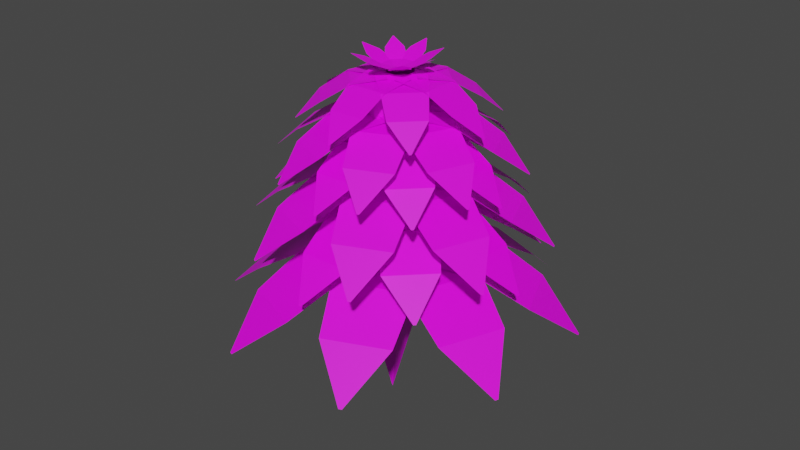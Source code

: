 # Source: Bush_2.blend  (saved by Blender 2.92.15; exported with 4.5.12 LTS)
import bpy
from mathutils import Matrix  # noqa: F401  (used for matrix-valued properties, if any)

bpy.ops.wm.read_factory_settings(use_empty=True)
scene = bpy.context.scene
scene.name = 'Scene'

# ---- collections
col_collection = bpy.data.collections.new('Collection'); scene.collection.children.link(col_collection)

# ---- images (referenced by path relative to the original .blend; pixels are not part of the script)
import os
ASSET_DIR = os.environ.get("B2B_ASSET_DIR", "")  # directory of the original .blend (textures are referenced by path, not embedded)
HERE = os.path.dirname(os.path.abspath(__file__))  # packed textures are extracted next to this script under _unpacked/

def load_image(name, relpath, width, height, colorspace="sRGB"):
    """Load a texture the original file referenced (path relative to the .blend, or extracted next to this script)."""
    p = next((c for c in (os.path.join(HERE, relpath), os.path.join(ASSET_DIR, relpath)) if relpath and os.path.exists(c)), "")
    if p:
        img = bpy.data.images.load(p, check_existing=True)
        img.name = name
    else:  # same state as the original file: an image datablock whose file is absent (Cycles renders it pink)
        img = bpy.data.images.new(name, width, height)
        img.source = "FILE"
        img.filepath = "//" + (relpath or name)
    img.colorspace_settings.name = colorspace
    return img
img_cc_29_1x_png = load_image('cc-29-1x.png', 'cc-29-1x.png', 1024, 1024, 'sRGB')
img_cc_29_1x_png_001 = load_image('cc-29-1x.png.001', 'cc-29-1x.png', 1024, 1024, 'sRGB')
img_cc_29_1x_png_003 = load_image('cc-29-1x.png.003', 'cc-29-1x.png', 1024, 1024, 'sRGB')
img_cc_29_1x_png_002 = load_image('cc-29-1x.png.002', 'cc-29-1x.png', 1024, 1024, 'sRGB')
img_cc_29_1x_png_007 = load_image('cc-29-1x.png.007', 'cc-29-1x.png', 1024, 1024, 'sRGB')
img_cc_29_1x_png_006 = load_image('cc-29-1x.png.006', 'cc-29-1x.png', 1024, 1024, 'sRGB')
img_cc_29_1x_png_005 = load_image('cc-29-1x.png.005', 'cc-29-1x.png', 1024, 1024, 'sRGB')
img_cc_29_1x_png_004 = load_image('cc-29-1x.png.004', 'cc-29-1x.png', 1024, 1024, 'sRGB')

# ---- materials (node trees are filled in below, after node groups)
mat_material_001 = bpy.data.materials.new('Material.001')
mat_material_001.use_transparent_shadow = False
mat_material_003 = bpy.data.materials.new('Material.003')
mat_material_003.use_transparent_shadow = False
mat_material_005 = bpy.data.materials.new('Material.005')
mat_material_005.use_transparent_shadow = False
mat_material_004 = bpy.data.materials.new('Material.004')
mat_material_004.use_transparent_shadow = False
mat_material_009 = bpy.data.materials.new('Material.009')
mat_material_009.use_transparent_shadow = False
mat_material_008 = bpy.data.materials.new('Material.008')
mat_material_008.use_transparent_shadow = False
mat_material_007 = bpy.data.materials.new('Material.007')
mat_material_007.use_transparent_shadow = False
mat_material_006 = bpy.data.materials.new('Material.006')
mat_material_006.use_transparent_shadow = False

# ---- material node trees
mat_material_001.use_nodes = True; mat_material_001.node_tree.nodes.clear()
_N = mat_material_001.node_tree.nodes; _L = mat_material_001.node_tree.links
n0 = _N.new('ShaderNodeBsdfPrincipled'); n0.name = 'Principled BSDF'; n0.location = (10, 300)
n0.distribution = 'GGX'
n0.subsurface_method = 'BURLEY'
n0.inputs[3].default_value = 1.45
n0.inputs[27].default_value = (0.0, 0.0, 0.0, 1.0)
n0.inputs[28].default_value = 1.0
n1 = _N.new('ShaderNodeOutputMaterial'); n1.name = 'Material Output'; n1.location = (300, 300)
n2 = _N.new('ShaderNodeTexImage'); n2.name = 'Image Texture'; n2.location = (-359, 102)
n2.image = img_cc_29_1x_png
n2.interpolation = 'Closest'
_L.new(n0.outputs[0], n1.inputs[0])
_L.new(n2.outputs[0], n0.inputs[0])
n1.is_active_output = True
mat_material_003.use_nodes = True; mat_material_003.node_tree.nodes.clear()
_N = mat_material_003.node_tree.nodes; _L = mat_material_003.node_tree.links
n0 = _N.new('ShaderNodeBsdfPrincipled'); n0.name = 'Principled BSDF'; n0.location = (10, 300)
n0.distribution = 'GGX'
n0.subsurface_method = 'BURLEY'
n0.inputs[3].default_value = 1.45
n0.inputs[27].default_value = (0.0, 0.0, 0.0, 1.0)
n0.inputs[28].default_value = 1.0
n1 = _N.new('ShaderNodeOutputMaterial'); n1.name = 'Material Output'; n1.location = (300, 300)
n2 = _N.new('ShaderNodeTexImage'); n2.name = 'Image Texture'; n2.location = (-359, 102)
n2.image = img_cc_29_1x_png_001
n2.interpolation = 'Closest'
_L.new(n0.outputs[0], n1.inputs[0])
_L.new(n2.outputs[0], n0.inputs[0])
n1.is_active_output = True
mat_material_005.use_nodes = True; mat_material_005.node_tree.nodes.clear()
_N = mat_material_005.node_tree.nodes; _L = mat_material_005.node_tree.links
n0 = _N.new('ShaderNodeBsdfPrincipled'); n0.name = 'Principled BSDF'; n0.location = (10, 300)
n0.distribution = 'GGX'
n0.subsurface_method = 'BURLEY'
n0.inputs[3].default_value = 1.45
n0.inputs[27].default_value = (0.0, 0.0, 0.0, 1.0)
n0.inputs[28].default_value = 1.0
n1 = _N.new('ShaderNodeOutputMaterial'); n1.name = 'Material Output'; n1.location = (300, 300)
n2 = _N.new('ShaderNodeTexImage'); n2.name = 'Image Texture'; n2.location = (-359, 102)
n2.image = img_cc_29_1x_png_003
n2.interpolation = 'Closest'
_L.new(n0.outputs[0], n1.inputs[0])
_L.new(n2.outputs[0], n0.inputs[0])
n1.is_active_output = True
mat_material_004.use_nodes = True; mat_material_004.node_tree.nodes.clear()
_N = mat_material_004.node_tree.nodes; _L = mat_material_004.node_tree.links
n0 = _N.new('ShaderNodeBsdfPrincipled'); n0.name = 'Principled BSDF'; n0.location = (10, 300)
n0.distribution = 'GGX'
n0.subsurface_method = 'BURLEY'
n0.inputs[3].default_value = 1.45
n0.inputs[27].default_value = (0.0, 0.0, 0.0, 1.0)
n0.inputs[28].default_value = 1.0
n1 = _N.new('ShaderNodeOutputMaterial'); n1.name = 'Material Output'; n1.location = (300, 300)
n2 = _N.new('ShaderNodeTexImage'); n2.name = 'Image Texture'; n2.location = (-359, 102)
n2.image = img_cc_29_1x_png_002
n2.interpolation = 'Closest'
_L.new(n0.outputs[0], n1.inputs[0])
_L.new(n2.outputs[0], n0.inputs[0])
n1.is_active_output = True
mat_material_009.use_nodes = True; mat_material_009.node_tree.nodes.clear()
_N = mat_material_009.node_tree.nodes; _L = mat_material_009.node_tree.links
n0 = _N.new('ShaderNodeBsdfPrincipled'); n0.name = 'Principled BSDF'; n0.location = (10, 300)
n0.distribution = 'GGX'
n0.subsurface_method = 'BURLEY'
n0.inputs[3].default_value = 1.45
n0.inputs[27].default_value = (0.0, 0.0, 0.0, 1.0)
n0.inputs[28].default_value = 1.0
n1 = _N.new('ShaderNodeOutputMaterial'); n1.name = 'Material Output'; n1.location = (300, 300)
n2 = _N.new('ShaderNodeTexImage'); n2.name = 'Image Texture'; n2.location = (-359, 102)
n2.image = img_cc_29_1x_png_007
n2.interpolation = 'Closest'
_L.new(n0.outputs[0], n1.inputs[0])
_L.new(n2.outputs[0], n0.inputs[0])
n1.is_active_output = True
mat_material_008.use_nodes = True; mat_material_008.node_tree.nodes.clear()
_N = mat_material_008.node_tree.nodes; _L = mat_material_008.node_tree.links
n0 = _N.new('ShaderNodeBsdfPrincipled'); n0.name = 'Principled BSDF'; n0.location = (10, 300)
n0.distribution = 'GGX'
n0.subsurface_method = 'BURLEY'
n0.inputs[3].default_value = 1.45
n0.inputs[27].default_value = (0.0, 0.0, 0.0, 1.0)
n0.inputs[28].default_value = 1.0
n1 = _N.new('ShaderNodeOutputMaterial'); n1.name = 'Material Output'; n1.location = (300, 300)
n2 = _N.new('ShaderNodeTexImage'); n2.name = 'Image Texture'; n2.location = (-359, 102)
n2.image = img_cc_29_1x_png_006
n2.interpolation = 'Closest'
_L.new(n0.outputs[0], n1.inputs[0])
_L.new(n2.outputs[0], n0.inputs[0])
n1.is_active_output = True
mat_material_007.use_nodes = True; mat_material_007.node_tree.nodes.clear()
_N = mat_material_007.node_tree.nodes; _L = mat_material_007.node_tree.links
n0 = _N.new('ShaderNodeBsdfPrincipled'); n0.name = 'Principled BSDF'; n0.location = (10, 300)
n0.distribution = 'GGX'
n0.subsurface_method = 'BURLEY'
n0.inputs[3].default_value = 1.45
n0.inputs[27].default_value = (0.0, 0.0, 0.0, 1.0)
n0.inputs[28].default_value = 1.0
n1 = _N.new('ShaderNodeOutputMaterial'); n1.name = 'Material Output'; n1.location = (300, 300)
n2 = _N.new('ShaderNodeTexImage'); n2.name = 'Image Texture'; n2.location = (-359, 102)
n2.image = img_cc_29_1x_png_005
n2.interpolation = 'Closest'
_L.new(n0.outputs[0], n1.inputs[0])
_L.new(n2.outputs[0], n0.inputs[0])
n1.is_active_output = True
mat_material_006.use_nodes = True; mat_material_006.node_tree.nodes.clear()
_N = mat_material_006.node_tree.nodes; _L = mat_material_006.node_tree.links
n0 = _N.new('ShaderNodeBsdfPrincipled'); n0.name = 'Principled BSDF'; n0.location = (10, 300)
n0.distribution = 'GGX'
n0.subsurface_method = 'BURLEY'
n0.inputs[3].default_value = 1.45
n0.inputs[27].default_value = (0.0, 0.0, 0.0, 1.0)
n0.inputs[28].default_value = 1.0
n1 = _N.new('ShaderNodeOutputMaterial'); n1.name = 'Material Output'; n1.location = (300, 300)
n2 = _N.new('ShaderNodeTexImage'); n2.name = 'Image Texture'; n2.location = (-359, 102)
n2.image = img_cc_29_1x_png_004
n2.interpolation = 'Closest'
_L.new(n0.outputs[0], n1.inputs[0])
_L.new(n2.outputs[0], n0.inputs[0])
n1.is_active_output = True

# ---- world
world_world = bpy.data.worlds.new('World'); scene.world = world_world
world_world.use_nodes = True; world_world.node_tree.nodes.clear()
_N = world_world.node_tree.nodes; _L = world_world.node_tree.links
n0 = _N.new('ShaderNodeOutputWorld'); n0.name = 'World Output'; n0.location = (300, 300)
n1 = _N.new('ShaderNodeBackground'); n1.name = 'Background'; n1.location = (10, 300)
n1.inputs[0].default_value = (0.05088, 0.05088, 0.05088, 1.0)
_L.new(n1.outputs[0], n0.inputs[0])
n0.is_active_output = True
world_world.color = (0.05088, 0.05088, 0.05088)
world_world.use_sun_shadow = False
world_world.sun_shadow_jitter_overblur = 0.0

# ---- meshes
me_plane = bpy.data.meshes.new('Plane')
me_plane.from_pydata([(-2.434, -0.03705, 4.592e-07), (1.0, -1.0, 0.0), (-2.434, 0.03705, 4.592e-07), (1.0, 1.0, 0.0), (-1.313, -0.7622, 0.244), (-1.313, 0.7622, 0.244), (-0.1565, -0.8811, 0.2978), (-0.1565, 0.8811, 0.2978)], [], [(6, 1, 3, 7), (0, 4, 5, 2), (4, 6, 7, 5)])
_uv = me_plane.uv_layers.new(name='UVMap')
_uv.uv.foreach_set('vector', [0.739, 0.4213, 0.739, 0.4213, 0.739, 0.4213, 0.739, 0.4213, 0.739, 0.4213, 0.739, 0.4213, 0.739, 0.4213, 0.739, 0.4213, 0.739, 0.4213, 0.739, 0.4213, 0.739, 0.4213, 0.739, 0.4213])
me_plane.materials.append(mat_material_001)
me_plane.use_remesh_fix_poles = True
me_plane.use_remesh_preserve_attributes = False
me_plane.use_mirror_vertex_groups = False
me_plane.update()
me_plane_001 = bpy.data.meshes.new('Plane.001')
me_plane_001.from_pydata([(-2.434, -0.03705, 4.592e-07), (1.0, -1.0, 0.0), (-2.434, 0.03705, 4.592e-07), (1.0, 1.0, 0.0), (-1.313, -0.7622, 0.244), (-1.313, 0.7622, 0.244), (-0.1565, -0.8811, 0.2978), (-0.1565, 0.8811, 0.2978)], [], [(6, 1, 3, 7), (0, 4, 5, 2), (4, 6, 7, 5)])
_uv = me_plane_001.uv_layers.new(name='UVMap')
_uv.uv.foreach_set('vector', [0.739, 0.4213, 0.739, 0.4213, 0.739, 0.4213, 0.739, 0.4213, 0.739, 0.4213, 0.739, 0.4213, 0.739, 0.4213, 0.739, 0.4213, 0.739, 0.4213, 0.739, 0.4213, 0.739, 0.4213, 0.739, 0.4213])
me_plane_001.materials.append(mat_material_001)
me_plane_001.use_remesh_fix_poles = True
me_plane_001.use_remesh_preserve_attributes = False
me_plane_001.use_mirror_vertex_groups = False
me_plane_001.update()
me_plane_003 = bpy.data.meshes.new('Plane.003')
me_plane_003.from_pydata([(-2.434, -0.03705, 4.592e-07), (1.0, -1.0, 0.0), (-2.434, 0.03705, 4.592e-07), (1.0, 1.0, 0.0), (-1.313, -0.7622, 0.244), (-1.313, 0.7622, 0.244), (-0.1565, -0.8811, 0.2978), (-0.1565, 0.8811, 0.2978)], [], [(6, 1, 3, 7), (0, 4, 5, 2), (4, 6, 7, 5)])
_uv = me_plane_003.uv_layers.new(name='UVMap')
_uv.uv.foreach_set('vector', [0.739, 0.4213, 0.739, 0.4213, 0.739, 0.4213, 0.739, 0.4213, 0.739, 0.4213, 0.739, 0.4213, 0.739, 0.4213, 0.739, 0.4213, 0.739, 0.4213, 0.739, 0.4213, 0.739, 0.4213, 0.739, 0.4213])
me_plane_003.materials.append(mat_material_001)
me_plane_003.use_remesh_fix_poles = True
me_plane_003.use_remesh_preserve_attributes = False
me_plane_003.use_mirror_vertex_groups = False
me_plane_003.update()
me_plane_002 = bpy.data.meshes.new('Plane.002')
me_plane_002.from_pydata([(-2.434, -0.03705, 4.592e-07), (1.0, -1.0, 0.0), (-2.434, 0.03705, 4.592e-07), (1.0, 1.0, 0.0), (-1.313, -0.7622, 0.244), (-1.313, 0.7622, 0.244), (-0.1565, -0.8811, 0.2978), (-0.1565, 0.8811, 0.2978)], [], [(6, 1, 3, 7), (0, 4, 5, 2), (4, 6, 7, 5)])
_uv = me_plane_002.uv_layers.new(name='UVMap')
_uv.uv.foreach_set('vector', [0.739, 0.4213, 0.739, 0.4213, 0.739, 0.4213, 0.739, 0.4213, 0.739, 0.4213, 0.739, 0.4213, 0.739, 0.4213, 0.739, 0.4213, 0.739, 0.4213, 0.739, 0.4213, 0.739, 0.4213, 0.739, 0.4213])
me_plane_002.materials.append(mat_material_001)
me_plane_002.use_remesh_fix_poles = True
me_plane_002.use_remesh_preserve_attributes = False
me_plane_002.use_mirror_vertex_groups = False
me_plane_002.update()
me_plane_007 = bpy.data.meshes.new('Plane.007')
me_plane_007.from_pydata([(-2.434, -0.03705, 4.592e-07), (1.0, -1.0, 0.0), (-2.434, 0.03705, 4.592e-07), (1.0, 1.0, 0.0), (-1.313, -0.7622, 0.244), (-1.313, 0.7622, 0.244), (-0.1565, -0.8811, 0.2978), (-0.1565, 0.8811, 0.2978)], [], [(6, 1, 3, 7), (0, 4, 5, 2), (4, 6, 7, 5)])
_uv = me_plane_007.uv_layers.new(name='UVMap')
_uv.uv.foreach_set('vector', [0.739, 0.4213, 0.739, 0.4213, 0.739, 0.4213, 0.739, 0.4213, 0.739, 0.4213, 0.739, 0.4213, 0.739, 0.4213, 0.739, 0.4213, 0.739, 0.4213, 0.739, 0.4213, 0.739, 0.4213, 0.739, 0.4213])
me_plane_007.materials.append(mat_material_001)
me_plane_007.use_remesh_fix_poles = True
me_plane_007.use_remesh_preserve_attributes = False
me_plane_007.use_mirror_vertex_groups = False
me_plane_007.update()
me_plane_006 = bpy.data.meshes.new('Plane.006')
me_plane_006.from_pydata([(-2.434, -0.03705, 4.592e-07), (1.0, -1.0, 0.0), (-2.434, 0.03705, 4.592e-07), (1.0, 1.0, 0.0), (-1.313, -0.7622, 0.244), (-1.313, 0.7622, 0.244), (-0.1565, -0.8811, 0.2978), (-0.1565, 0.8811, 0.2978)], [], [(6, 1, 3, 7), (0, 4, 5, 2), (4, 6, 7, 5)])
_uv = me_plane_006.uv_layers.new(name='UVMap')
_uv.uv.foreach_set('vector', [0.739, 0.4213, 0.739, 0.4213, 0.739, 0.4213, 0.739, 0.4213, 0.739, 0.4213, 0.739, 0.4213, 0.739, 0.4213, 0.739, 0.4213, 0.739, 0.4213, 0.739, 0.4213, 0.739, 0.4213, 0.739, 0.4213])
me_plane_006.materials.append(mat_material_001)
me_plane_006.use_remesh_fix_poles = True
me_plane_006.use_remesh_preserve_attributes = False
me_plane_006.use_mirror_vertex_groups = False
me_plane_006.update()
me_plane_005 = bpy.data.meshes.new('Plane.005')
me_plane_005.from_pydata([(-2.434, -0.03705, 4.592e-07), (1.0, -1.0, 0.0), (-2.434, 0.03705, 4.592e-07), (1.0, 1.0, 0.0), (-1.313, -0.7622, 0.244), (-1.313, 0.7622, 0.244), (-0.1565, -0.8811, 0.2978), (-0.1565, 0.8811, 0.2978)], [], [(6, 1, 3, 7), (0, 4, 5, 2), (4, 6, 7, 5)])
_uv = me_plane_005.uv_layers.new(name='UVMap')
_uv.uv.foreach_set('vector', [0.739, 0.4213, 0.739, 0.4213, 0.739, 0.4213, 0.739, 0.4213, 0.739, 0.4213, 0.739, 0.4213, 0.739, 0.4213, 0.739, 0.4213, 0.739, 0.4213, 0.739, 0.4213, 0.739, 0.4213, 0.739, 0.4213])
me_plane_005.materials.append(mat_material_001)
me_plane_005.use_remesh_fix_poles = True
me_plane_005.use_remesh_preserve_attributes = False
me_plane_005.use_mirror_vertex_groups = False
me_plane_005.update()
me_plane_004 = bpy.data.meshes.new('Plane.004')
me_plane_004.from_pydata([(-2.434, -0.03705, 4.592e-07), (1.0, -1.0, 0.0), (-2.434, 0.03705, 4.592e-07), (1.0, 1.0, 0.0), (-1.313, -0.7622, 0.244), (-1.313, 0.7622, 0.244), (-0.1565, -0.8811, 0.2978), (-0.1565, 0.8811, 0.2978)], [], [(6, 1, 3, 7), (0, 4, 5, 2), (4, 6, 7, 5)])
_uv = me_plane_004.uv_layers.new(name='UVMap')
_uv.uv.foreach_set('vector', [0.739, 0.4213, 0.739, 0.4213, 0.739, 0.4213, 0.739, 0.4213, 0.739, 0.4213, 0.739, 0.4213, 0.739, 0.4213, 0.739, 0.4213, 0.739, 0.4213, 0.739, 0.4213, 0.739, 0.4213, 0.739, 0.4213])
me_plane_004.materials.append(mat_material_001)
me_plane_004.use_remesh_fix_poles = True
me_plane_004.use_remesh_preserve_attributes = False
me_plane_004.use_mirror_vertex_groups = False
me_plane_004.update()
me_plane_015 = bpy.data.meshes.new('Plane.015')
me_plane_015.from_pydata([(-2.434, -0.03705, 4.592e-07), (1.0, -1.0, 0.0), (-2.434, 0.03705, 4.592e-07), (1.0, 1.0, 0.0), (-1.313, -0.7622, 0.244), (-1.313, 0.7622, 0.244), (-0.1565, -0.8811, 0.2978), (-0.1565, 0.8811, 0.2978)], [], [(6, 1, 3, 7), (0, 4, 5, 2), (4, 6, 7, 5)])
_uv = me_plane_015.uv_layers.new(name='UVMap')
_uv.uv.foreach_set('vector', [0.739, 0.4213, 0.739, 0.4213, 0.739, 0.4213, 0.739, 0.4213, 0.739, 0.4213, 0.739, 0.4213, 0.739, 0.4213, 0.739, 0.4213, 0.739, 0.4213, 0.739, 0.4213, 0.739, 0.4213, 0.739, 0.4213])
me_plane_015.materials.append(mat_material_001)
me_plane_015.use_remesh_fix_poles = True
me_plane_015.use_remesh_preserve_attributes = False
me_plane_015.use_mirror_vertex_groups = False
me_plane_015.update()
me_plane_014 = bpy.data.meshes.new('Plane.014')
me_plane_014.from_pydata([(-2.434, -0.03705, 4.592e-07), (1.0, -1.0, 0.0), (-2.434, 0.03705, 4.592e-07), (1.0, 1.0, 0.0), (-1.313, -0.7622, 0.244), (-1.313, 0.7622, 0.244), (-0.1565, -0.8811, 0.2978), (-0.1565, 0.8811, 0.2978)], [], [(6, 1, 3, 7), (0, 4, 5, 2), (4, 6, 7, 5)])
_uv = me_plane_014.uv_layers.new(name='UVMap')
_uv.uv.foreach_set('vector', [0.739, 0.4213, 0.739, 0.4213, 0.739, 0.4213, 0.739, 0.4213, 0.739, 0.4213, 0.739, 0.4213, 0.739, 0.4213, 0.739, 0.4213, 0.739, 0.4213, 0.739, 0.4213, 0.739, 0.4213, 0.739, 0.4213])
me_plane_014.materials.append(mat_material_001)
me_plane_014.use_remesh_fix_poles = True
me_plane_014.use_remesh_preserve_attributes = False
me_plane_014.use_mirror_vertex_groups = False
me_plane_014.update()
me_plane_013 = bpy.data.meshes.new('Plane.013')
me_plane_013.from_pydata([(-2.434, -0.03705, 4.592e-07), (1.0, -1.0, 0.0), (-2.434, 0.03705, 4.592e-07), (1.0, 1.0, 0.0), (-1.313, -0.7622, 0.244), (-1.313, 0.7622, 0.244), (-0.1565, -0.8811, 0.2978), (-0.1565, 0.8811, 0.2978)], [], [(6, 1, 3, 7), (0, 4, 5, 2), (4, 6, 7, 5)])
_uv = me_plane_013.uv_layers.new(name='UVMap')
_uv.uv.foreach_set('vector', [0.739, 0.4213, 0.739, 0.4213, 0.739, 0.4213, 0.739, 0.4213, 0.739, 0.4213, 0.739, 0.4213, 0.739, 0.4213, 0.739, 0.4213, 0.739, 0.4213, 0.739, 0.4213, 0.739, 0.4213, 0.739, 0.4213])
me_plane_013.materials.append(mat_material_001)
me_plane_013.use_remesh_fix_poles = True
me_plane_013.use_remesh_preserve_attributes = False
me_plane_013.use_mirror_vertex_groups = False
me_plane_013.update()
me_plane_012 = bpy.data.meshes.new('Plane.012')
me_plane_012.from_pydata([(-2.434, -0.03705, 4.592e-07), (1.0, -1.0, 0.0), (-2.434, 0.03705, 4.592e-07), (1.0, 1.0, 0.0), (-1.313, -0.7622, 0.244), (-1.313, 0.7622, 0.244), (-0.1565, -0.8811, 0.2978), (-0.1565, 0.8811, 0.2978)], [], [(6, 1, 3, 7), (0, 4, 5, 2), (4, 6, 7, 5)])
_uv = me_plane_012.uv_layers.new(name='UVMap')
_uv.uv.foreach_set('vector', [0.739, 0.4213, 0.739, 0.4213, 0.739, 0.4213, 0.739, 0.4213, 0.739, 0.4213, 0.739, 0.4213, 0.739, 0.4213, 0.739, 0.4213, 0.739, 0.4213, 0.739, 0.4213, 0.739, 0.4213, 0.739, 0.4213])
me_plane_012.materials.append(mat_material_001)
me_plane_012.use_remesh_fix_poles = True
me_plane_012.use_remesh_preserve_attributes = False
me_plane_012.use_mirror_vertex_groups = False
me_plane_012.update()
me_plane_011 = bpy.data.meshes.new('Plane.011')
me_plane_011.from_pydata([(-2.434, -0.03705, 4.592e-07), (1.0, -1.0, 0.0), (-2.434, 0.03705, 4.592e-07), (1.0, 1.0, 0.0), (-1.313, -0.7622, 0.244), (-1.313, 0.7622, 0.244), (-0.1565, -0.8811, 0.2978), (-0.1565, 0.8811, 0.2978)], [], [(6, 1, 3, 7), (0, 4, 5, 2), (4, 6, 7, 5)])
_uv = me_plane_011.uv_layers.new(name='UVMap')
_uv.uv.foreach_set('vector', [0.739, 0.4213, 0.739, 0.4213, 0.739, 0.4213, 0.739, 0.4213, 0.739, 0.4213, 0.739, 0.4213, 0.739, 0.4213, 0.739, 0.4213, 0.739, 0.4213, 0.739, 0.4213, 0.739, 0.4213, 0.739, 0.4213])
me_plane_011.materials.append(mat_material_001)
me_plane_011.use_remesh_fix_poles = True
me_plane_011.use_remesh_preserve_attributes = False
me_plane_011.use_mirror_vertex_groups = False
me_plane_011.update()
me_plane_010 = bpy.data.meshes.new('Plane.010')
me_plane_010.from_pydata([(-2.434, -0.03705, 4.592e-07), (1.0, -1.0, 0.0), (-2.434, 0.03705, 4.592e-07), (1.0, 1.0, 0.0), (-1.313, -0.7622, 0.244), (-1.313, 0.7622, 0.244), (-0.1565, -0.8811, 0.2978), (-0.1565, 0.8811, 0.2978)], [], [(6, 1, 3, 7), (0, 4, 5, 2), (4, 6, 7, 5)])
_uv = me_plane_010.uv_layers.new(name='UVMap')
_uv.uv.foreach_set('vector', [0.739, 0.4213, 0.739, 0.4213, 0.739, 0.4213, 0.739, 0.4213, 0.739, 0.4213, 0.739, 0.4213, 0.739, 0.4213, 0.739, 0.4213, 0.739, 0.4213, 0.739, 0.4213, 0.739, 0.4213, 0.739, 0.4213])
me_plane_010.materials.append(mat_material_001)
me_plane_010.use_remesh_fix_poles = True
me_plane_010.use_remesh_preserve_attributes = False
me_plane_010.use_mirror_vertex_groups = False
me_plane_010.update()
me_plane_009 = bpy.data.meshes.new('Plane.009')
me_plane_009.from_pydata([(-2.434, -0.03705, 4.592e-07), (1.0, -1.0, 0.0), (-2.434, 0.03705, 4.592e-07), (1.0, 1.0, 0.0), (-1.313, -0.7622, 0.244), (-1.313, 0.7622, 0.244), (-0.1565, -0.8811, 0.2978), (-0.1565, 0.8811, 0.2978)], [], [(6, 1, 3, 7), (0, 4, 5, 2), (4, 6, 7, 5)])
_uv = me_plane_009.uv_layers.new(name='UVMap')
_uv.uv.foreach_set('vector', [0.739, 0.4213, 0.739, 0.4213, 0.739, 0.4213, 0.739, 0.4213, 0.739, 0.4213, 0.739, 0.4213, 0.739, 0.4213, 0.739, 0.4213, 0.739, 0.4213, 0.739, 0.4213, 0.739, 0.4213, 0.739, 0.4213])
me_plane_009.materials.append(mat_material_001)
me_plane_009.use_remesh_fix_poles = True
me_plane_009.use_remesh_preserve_attributes = False
me_plane_009.use_mirror_vertex_groups = False
me_plane_009.update()
me_plane_008 = bpy.data.meshes.new('Plane.008')
me_plane_008.from_pydata([(-2.434, -0.03705, 4.592e-07), (1.0, -1.0, 0.0), (-2.434, 0.03705, 4.592e-07), (1.0, 1.0, 0.0), (-1.313, -0.7622, 0.244), (-1.313, 0.7622, 0.244), (-0.1565, -0.8811, 0.2978), (-0.1565, 0.8811, 0.2978)], [], [(6, 1, 3, 7), (0, 4, 5, 2), (4, 6, 7, 5)])
_uv = me_plane_008.uv_layers.new(name='UVMap')
_uv.uv.foreach_set('vector', [0.739, 0.4213, 0.739, 0.4213, 0.739, 0.4213, 0.739, 0.4213, 0.739, 0.4213, 0.739, 0.4213, 0.739, 0.4213, 0.739, 0.4213, 0.739, 0.4213, 0.739, 0.4213, 0.739, 0.4213, 0.739, 0.4213])
me_plane_008.materials.append(mat_material_001)
me_plane_008.use_remesh_fix_poles = True
me_plane_008.use_remesh_preserve_attributes = False
me_plane_008.use_mirror_vertex_groups = False
me_plane_008.update()
me_plane_031 = bpy.data.meshes.new('Plane.031')
me_plane_031.from_pydata([(-2.434, -0.03705, 4.592e-07), (1.0, -1.0, 0.0), (-2.434, 0.03705, 4.592e-07), (1.0, 1.0, 0.0), (-1.313, -0.7622, 0.244), (-1.313, 0.7622, 0.244), (-0.1565, -0.8811, 0.2978), (-0.1565, 0.8811, 0.2978)], [], [(6, 1, 3, 7), (0, 4, 5, 2), (4, 6, 7, 5)])
_uv = me_plane_031.uv_layers.new(name='UVMap')
_uv.uv.foreach_set('vector', [0.739, 0.4213, 0.739, 0.4213, 0.739, 0.4213, 0.739, 0.4213, 0.739, 0.4213, 0.739, 0.4213, 0.739, 0.4213, 0.739, 0.4213, 0.739, 0.4213, 0.739, 0.4213, 0.739, 0.4213, 0.739, 0.4213])
me_plane_031.materials.append(mat_material_001)
me_plane_031.use_remesh_fix_poles = True
me_plane_031.use_remesh_preserve_attributes = False
me_plane_031.use_mirror_vertex_groups = False
me_plane_031.update()
me_plane_030 = bpy.data.meshes.new('Plane.030')
me_plane_030.from_pydata([(-2.434, -0.03705, 4.592e-07), (1.0, -1.0, 0.0), (-2.434, 0.03705, 4.592e-07), (1.0, 1.0, 0.0), (-1.313, -0.7622, 0.244), (-1.313, 0.7622, 0.244), (-0.1565, -0.8811, 0.2978), (-0.1565, 0.8811, 0.2978)], [], [(6, 1, 3, 7), (0, 4, 5, 2), (4, 6, 7, 5)])
_uv = me_plane_030.uv_layers.new(name='UVMap')
_uv.uv.foreach_set('vector', [0.739, 0.4213, 0.739, 0.4213, 0.739, 0.4213, 0.739, 0.4213, 0.739, 0.4213, 0.739, 0.4213, 0.739, 0.4213, 0.739, 0.4213, 0.739, 0.4213, 0.739, 0.4213, 0.739, 0.4213, 0.739, 0.4213])
me_plane_030.materials.append(mat_material_001)
me_plane_030.use_remesh_fix_poles = True
me_plane_030.use_remesh_preserve_attributes = False
me_plane_030.use_mirror_vertex_groups = False
me_plane_030.update()
me_plane_029 = bpy.data.meshes.new('Plane.029')
me_plane_029.from_pydata([(-2.434, -0.03705, 4.592e-07), (1.0, -1.0, 0.0), (-2.434, 0.03705, 4.592e-07), (1.0, 1.0, 0.0), (-1.313, -0.7622, 0.244), (-1.313, 0.7622, 0.244), (-0.1565, -0.8811, 0.2978), (-0.1565, 0.8811, 0.2978)], [], [(6, 1, 3, 7), (0, 4, 5, 2), (4, 6, 7, 5)])
_uv = me_plane_029.uv_layers.new(name='UVMap')
_uv.uv.foreach_set('vector', [0.739, 0.4213, 0.739, 0.4213, 0.739, 0.4213, 0.739, 0.4213, 0.739, 0.4213, 0.739, 0.4213, 0.739, 0.4213, 0.739, 0.4213, 0.739, 0.4213, 0.739, 0.4213, 0.739, 0.4213, 0.739, 0.4213])
me_plane_029.materials.append(mat_material_001)
me_plane_029.use_remesh_fix_poles = True
me_plane_029.use_remesh_preserve_attributes = False
me_plane_029.use_mirror_vertex_groups = False
me_plane_029.update()
me_plane_028 = bpy.data.meshes.new('Plane.028')
me_plane_028.from_pydata([(-2.434, -0.03705, 4.592e-07), (1.0, -1.0, 0.0), (-2.434, 0.03705, 4.592e-07), (1.0, 1.0, 0.0), (-1.313, -0.7622, 0.244), (-1.313, 0.7622, 0.244), (-0.1565, -0.8811, 0.2978), (-0.1565, 0.8811, 0.2978)], [], [(6, 1, 3, 7), (0, 4, 5, 2), (4, 6, 7, 5)])
_uv = me_plane_028.uv_layers.new(name='UVMap')
_uv.uv.foreach_set('vector', [0.739, 0.4213, 0.739, 0.4213, 0.739, 0.4213, 0.739, 0.4213, 0.739, 0.4213, 0.739, 0.4213, 0.739, 0.4213, 0.739, 0.4213, 0.739, 0.4213, 0.739, 0.4213, 0.739, 0.4213, 0.739, 0.4213])
me_plane_028.materials.append(mat_material_001)
me_plane_028.use_remesh_fix_poles = True
me_plane_028.use_remesh_preserve_attributes = False
me_plane_028.use_mirror_vertex_groups = False
me_plane_028.update()
me_plane_027 = bpy.data.meshes.new('Plane.027')
me_plane_027.from_pydata([(-2.434, -0.03705, 4.592e-07), (1.0, -1.0, 0.0), (-2.434, 0.03705, 4.592e-07), (1.0, 1.0, 0.0), (-1.313, -0.7622, 0.244), (-1.313, 0.7622, 0.244), (-0.1565, -0.8811, 0.2978), (-0.1565, 0.8811, 0.2978)], [], [(6, 1, 3, 7), (0, 4, 5, 2), (4, 6, 7, 5)])
_uv = me_plane_027.uv_layers.new(name='UVMap')
_uv.uv.foreach_set('vector', [0.739, 0.4213, 0.739, 0.4213, 0.739, 0.4213, 0.739, 0.4213, 0.739, 0.4213, 0.739, 0.4213, 0.739, 0.4213, 0.739, 0.4213, 0.739, 0.4213, 0.739, 0.4213, 0.739, 0.4213, 0.739, 0.4213])
me_plane_027.materials.append(mat_material_001)
me_plane_027.use_remesh_fix_poles = True
me_plane_027.use_remesh_preserve_attributes = False
me_plane_027.use_mirror_vertex_groups = False
me_plane_027.update()
me_plane_026 = bpy.data.meshes.new('Plane.026')
me_plane_026.from_pydata([(-2.434, -0.03705, 4.592e-07), (1.0, -1.0, 0.0), (-2.434, 0.03705, 4.592e-07), (1.0, 1.0, 0.0), (-1.313, -0.7622, 0.244), (-1.313, 0.7622, 0.244), (-0.1565, -0.8811, 0.2978), (-0.1565, 0.8811, 0.2978)], [], [(6, 1, 3, 7), (0, 4, 5, 2), (4, 6, 7, 5)])
_uv = me_plane_026.uv_layers.new(name='UVMap')
_uv.uv.foreach_set('vector', [0.739, 0.4213, 0.739, 0.4213, 0.739, 0.4213, 0.739, 0.4213, 0.739, 0.4213, 0.739, 0.4213, 0.739, 0.4213, 0.739, 0.4213, 0.739, 0.4213, 0.739, 0.4213, 0.739, 0.4213, 0.739, 0.4213])
me_plane_026.materials.append(mat_material_001)
me_plane_026.use_remesh_fix_poles = True
me_plane_026.use_remesh_preserve_attributes = False
me_plane_026.use_mirror_vertex_groups = False
me_plane_026.update()
me_plane_025 = bpy.data.meshes.new('Plane.025')
me_plane_025.from_pydata([(-2.434, -0.03705, 4.592e-07), (1.0, -1.0, 0.0), (-2.434, 0.03705, 4.592e-07), (1.0, 1.0, 0.0), (-1.313, -0.7622, 0.244), (-1.313, 0.7622, 0.244), (-0.1565, -0.8811, 0.2978), (-0.1565, 0.8811, 0.2978)], [], [(6, 1, 3, 7), (0, 4, 5, 2), (4, 6, 7, 5)])
_uv = me_plane_025.uv_layers.new(name='UVMap')
_uv.uv.foreach_set('vector', [0.739, 0.4213, 0.739, 0.4213, 0.739, 0.4213, 0.739, 0.4213, 0.739, 0.4213, 0.739, 0.4213, 0.739, 0.4213, 0.739, 0.4213, 0.739, 0.4213, 0.739, 0.4213, 0.739, 0.4213, 0.739, 0.4213])
me_plane_025.materials.append(mat_material_001)
me_plane_025.use_remesh_fix_poles = True
me_plane_025.use_remesh_preserve_attributes = False
me_plane_025.use_mirror_vertex_groups = False
me_plane_025.update()
me_plane_024 = bpy.data.meshes.new('Plane.024')
me_plane_024.from_pydata([(-2.434, -0.03705, 4.592e-07), (1.0, -1.0, 0.0), (-2.434, 0.03705, 4.592e-07), (1.0, 1.0, 0.0), (-1.313, -0.7622, 0.244), (-1.313, 0.7622, 0.244), (-0.1565, -0.8811, 0.2978), (-0.1565, 0.8811, 0.2978)], [], [(6, 1, 3, 7), (0, 4, 5, 2), (4, 6, 7, 5)])
_uv = me_plane_024.uv_layers.new(name='UVMap')
_uv.uv.foreach_set('vector', [0.739, 0.4213, 0.739, 0.4213, 0.739, 0.4213, 0.739, 0.4213, 0.739, 0.4213, 0.739, 0.4213, 0.739, 0.4213, 0.739, 0.4213, 0.739, 0.4213, 0.739, 0.4213, 0.739, 0.4213, 0.739, 0.4213])
me_plane_024.materials.append(mat_material_001)
me_plane_024.use_remesh_fix_poles = True
me_plane_024.use_remesh_preserve_attributes = False
me_plane_024.use_mirror_vertex_groups = False
me_plane_024.update()
me_plane_023 = bpy.data.meshes.new('Plane.023')
me_plane_023.from_pydata([(-2.434, -0.03705, 4.592e-07), (1.0, -1.0, 0.0), (-2.434, 0.03705, 4.592e-07), (1.0, 1.0, 0.0), (-1.313, -0.7622, 0.244), (-1.313, 0.7622, 0.244), (-0.1565, -0.8811, 0.2978), (-0.1565, 0.8811, 0.2978)], [], [(6, 1, 3, 7), (0, 4, 5, 2), (4, 6, 7, 5)])
_uv = me_plane_023.uv_layers.new(name='UVMap')
_uv.uv.foreach_set('vector', [0.739, 0.4213, 0.739, 0.4213, 0.739, 0.4213, 0.739, 0.4213, 0.739, 0.4213, 0.739, 0.4213, 0.739, 0.4213, 0.739, 0.4213, 0.739, 0.4213, 0.739, 0.4213, 0.739, 0.4213, 0.739, 0.4213])
me_plane_023.materials.append(mat_material_001)
me_plane_023.use_remesh_fix_poles = True
me_plane_023.use_remesh_preserve_attributes = False
me_plane_023.use_mirror_vertex_groups = False
me_plane_023.update()
me_plane_022 = bpy.data.meshes.new('Plane.022')
me_plane_022.from_pydata([(-2.434, -0.03705, 4.592e-07), (1.0, -1.0, 0.0), (-2.434, 0.03705, 4.592e-07), (1.0, 1.0, 0.0), (-1.313, -0.7622, 0.244), (-1.313, 0.7622, 0.244), (-0.1565, -0.8811, 0.2978), (-0.1565, 0.8811, 0.2978)], [], [(6, 1, 3, 7), (0, 4, 5, 2), (4, 6, 7, 5)])
_uv = me_plane_022.uv_layers.new(name='UVMap')
_uv.uv.foreach_set('vector', [0.739, 0.4213, 0.739, 0.4213, 0.739, 0.4213, 0.739, 0.4213, 0.739, 0.4213, 0.739, 0.4213, 0.739, 0.4213, 0.739, 0.4213, 0.739, 0.4213, 0.739, 0.4213, 0.739, 0.4213, 0.739, 0.4213])
me_plane_022.materials.append(mat_material_001)
me_plane_022.use_remesh_fix_poles = True
me_plane_022.use_remesh_preserve_attributes = False
me_plane_022.use_mirror_vertex_groups = False
me_plane_022.update()
me_plane_021 = bpy.data.meshes.new('Plane.021')
me_plane_021.from_pydata([(-2.434, -0.03705, 4.592e-07), (1.0, -1.0, 0.0), (-2.434, 0.03705, 4.592e-07), (1.0, 1.0, 0.0), (-1.313, -0.7622, 0.244), (-1.313, 0.7622, 0.244), (-0.1565, -0.8811, 0.2978), (-0.1565, 0.8811, 0.2978)], [], [(6, 1, 3, 7), (0, 4, 5, 2), (4, 6, 7, 5)])
_uv = me_plane_021.uv_layers.new(name='UVMap')
_uv.uv.foreach_set('vector', [0.739, 0.4213, 0.739, 0.4213, 0.739, 0.4213, 0.739, 0.4213, 0.739, 0.4213, 0.739, 0.4213, 0.739, 0.4213, 0.739, 0.4213, 0.739, 0.4213, 0.739, 0.4213, 0.739, 0.4213, 0.739, 0.4213])
me_plane_021.materials.append(mat_material_001)
me_plane_021.use_remesh_fix_poles = True
me_plane_021.use_remesh_preserve_attributes = False
me_plane_021.use_mirror_vertex_groups = False
me_plane_021.update()
me_plane_020 = bpy.data.meshes.new('Plane.020')
me_plane_020.from_pydata([(-2.434, -0.03705, 4.592e-07), (1.0, -1.0, 0.0), (-2.434, 0.03705, 4.592e-07), (1.0, 1.0, 0.0), (-1.313, -0.7622, 0.244), (-1.313, 0.7622, 0.244), (-0.1565, -0.8811, 0.2978), (-0.1565, 0.8811, 0.2978)], [], [(6, 1, 3, 7), (0, 4, 5, 2), (4, 6, 7, 5)])
_uv = me_plane_020.uv_layers.new(name='UVMap')
_uv.uv.foreach_set('vector', [0.739, 0.4213, 0.739, 0.4213, 0.739, 0.4213, 0.739, 0.4213, 0.739, 0.4213, 0.739, 0.4213, 0.739, 0.4213, 0.739, 0.4213, 0.739, 0.4213, 0.739, 0.4213, 0.739, 0.4213, 0.739, 0.4213])
me_plane_020.materials.append(mat_material_001)
me_plane_020.use_remesh_fix_poles = True
me_plane_020.use_remesh_preserve_attributes = False
me_plane_020.use_mirror_vertex_groups = False
me_plane_020.update()
me_plane_019 = bpy.data.meshes.new('Plane.019')
me_plane_019.from_pydata([(-2.434, -0.03705, 4.592e-07), (1.0, -1.0, 0.0), (-2.434, 0.03705, 4.592e-07), (1.0, 1.0, 0.0), (-1.313, -0.7622, 0.244), (-1.313, 0.7622, 0.244), (-0.1565, -0.8811, 0.2978), (-0.1565, 0.8811, 0.2978)], [], [(6, 1, 3, 7), (0, 4, 5, 2), (4, 6, 7, 5)])
_uv = me_plane_019.uv_layers.new(name='UVMap')
_uv.uv.foreach_set('vector', [0.739, 0.4213, 0.739, 0.4213, 0.739, 0.4213, 0.739, 0.4213, 0.739, 0.4213, 0.739, 0.4213, 0.739, 0.4213, 0.739, 0.4213, 0.739, 0.4213, 0.739, 0.4213, 0.739, 0.4213, 0.739, 0.4213])
me_plane_019.materials.append(mat_material_001)
me_plane_019.use_remesh_fix_poles = True
me_plane_019.use_remesh_preserve_attributes = False
me_plane_019.use_mirror_vertex_groups = False
me_plane_019.update()
me_plane_018 = bpy.data.meshes.new('Plane.018')
me_plane_018.from_pydata([(-2.434, -0.03705, 4.592e-07), (1.0, -1.0, 0.0), (-2.434, 0.03705, 4.592e-07), (1.0, 1.0, 0.0), (-1.313, -0.7622, 0.244), (-1.313, 0.7622, 0.244), (-0.1565, -0.8811, 0.2978), (-0.1565, 0.8811, 0.2978)], [], [(6, 1, 3, 7), (0, 4, 5, 2), (4, 6, 7, 5)])
_uv = me_plane_018.uv_layers.new(name='UVMap')
_uv.uv.foreach_set('vector', [0.739, 0.4213, 0.739, 0.4213, 0.739, 0.4213, 0.739, 0.4213, 0.739, 0.4213, 0.739, 0.4213, 0.739, 0.4213, 0.739, 0.4213, 0.739, 0.4213, 0.739, 0.4213, 0.739, 0.4213, 0.739, 0.4213])
me_plane_018.materials.append(mat_material_001)
me_plane_018.use_remesh_fix_poles = True
me_plane_018.use_remesh_preserve_attributes = False
me_plane_018.use_mirror_vertex_groups = False
me_plane_018.update()
me_plane_017 = bpy.data.meshes.new('Plane.017')
me_plane_017.from_pydata([(-2.434, -0.03705, 4.592e-07), (1.0, -1.0, 0.0), (-2.434, 0.03705, 4.592e-07), (1.0, 1.0, 0.0), (-1.313, -0.7622, 0.244), (-1.313, 0.7622, 0.244), (-0.1565, -0.8811, 0.2978), (-0.1565, 0.8811, 0.2978)], [], [(6, 1, 3, 7), (0, 4, 5, 2), (4, 6, 7, 5)])
_uv = me_plane_017.uv_layers.new(name='UVMap')
_uv.uv.foreach_set('vector', [0.739, 0.4213, 0.739, 0.4213, 0.739, 0.4213, 0.739, 0.4213, 0.739, 0.4213, 0.739, 0.4213, 0.739, 0.4213, 0.739, 0.4213, 0.739, 0.4213, 0.739, 0.4213, 0.739, 0.4213, 0.739, 0.4213])
me_plane_017.materials.append(mat_material_001)
me_plane_017.use_remesh_fix_poles = True
me_plane_017.use_remesh_preserve_attributes = False
me_plane_017.use_mirror_vertex_groups = False
me_plane_017.update()
me_plane_016 = bpy.data.meshes.new('Plane.016')
me_plane_016.from_pydata([(-2.434, -0.03705, 4.592e-07), (1.0, -1.0, 0.0), (-2.434, 0.03705, 4.592e-07), (1.0, 1.0, 0.0), (-1.313, -0.7622, 0.244), (-1.313, 0.7622, 0.244), (-0.1565, -0.8811, 0.2978), (-0.1565, 0.8811, 0.2978)], [], [(6, 1, 3, 7), (0, 4, 5, 2), (4, 6, 7, 5)])
_uv = me_plane_016.uv_layers.new(name='UVMap')
_uv.uv.foreach_set('vector', [0.739, 0.4213, 0.739, 0.4213, 0.739, 0.4213, 0.739, 0.4213, 0.739, 0.4213, 0.739, 0.4213, 0.739, 0.4213, 0.739, 0.4213, 0.739, 0.4213, 0.739, 0.4213, 0.739, 0.4213, 0.739, 0.4213])
me_plane_016.materials.append(mat_material_001)
me_plane_016.use_remesh_fix_poles = True
me_plane_016.use_remesh_preserve_attributes = False
me_plane_016.use_mirror_vertex_groups = False
me_plane_016.update()
me_plane_047 = bpy.data.meshes.new('Plane.047')
me_plane_047.from_pydata([(-2.434, -0.03705, 4.592e-07), (1.0, -1.0, 0.0), (-2.434, 0.03705, 4.592e-07), (1.0, 1.0, 0.0), (-1.313, -0.7622, 0.244), (-1.313, 0.7622, 0.244), (-0.1565, -0.8811, 0.2978), (-0.1565, 0.8811, 0.2978)], [], [(6, 1, 3, 7), (0, 4, 5, 2), (4, 6, 7, 5)])
_uv = me_plane_047.uv_layers.new(name='UVMap')
_uv.uv.foreach_set('vector', [0.739, 0.4213, 0.739, 0.4213, 0.739, 0.4213, 0.739, 0.4213, 0.739, 0.4213, 0.739, 0.4213, 0.739, 0.4213, 0.739, 0.4213, 0.739, 0.4213, 0.739, 0.4213, 0.739, 0.4213, 0.739, 0.4213])
me_plane_047.materials.append(mat_material_001)
me_plane_047.use_remesh_fix_poles = True
me_plane_047.use_remesh_preserve_attributes = False
me_plane_047.use_mirror_vertex_groups = False
me_plane_047.update()
me_plane_046 = bpy.data.meshes.new('Plane.046')
me_plane_046.from_pydata([(-2.434, -0.03705, 4.592e-07), (1.0, -1.0, 0.0), (-2.434, 0.03705, 4.592e-07), (1.0, 1.0, 0.0), (-1.313, -0.7622, 0.244), (-1.313, 0.7622, 0.244), (-0.1565, -0.8811, 0.2978), (-0.1565, 0.8811, 0.2978)], [], [(6, 1, 3, 7), (0, 4, 5, 2), (4, 6, 7, 5)])
_uv = me_plane_046.uv_layers.new(name='UVMap')
_uv.uv.foreach_set('vector', [0.739, 0.4213, 0.739, 0.4213, 0.739, 0.4213, 0.739, 0.4213, 0.739, 0.4213, 0.739, 0.4213, 0.739, 0.4213, 0.739, 0.4213, 0.739, 0.4213, 0.739, 0.4213, 0.739, 0.4213, 0.739, 0.4213])
me_plane_046.materials.append(mat_material_001)
me_plane_046.use_remesh_fix_poles = True
me_plane_046.use_remesh_preserve_attributes = False
me_plane_046.use_mirror_vertex_groups = False
me_plane_046.update()
me_plane_045 = bpy.data.meshes.new('Plane.045')
me_plane_045.from_pydata([(-2.434, -0.03705, 4.592e-07), (1.0, -1.0, 0.0), (-2.434, 0.03705, 4.592e-07), (1.0, 1.0, 0.0), (-1.313, -0.7622, 0.244), (-1.313, 0.7622, 0.244), (-0.1565, -0.8811, 0.2978), (-0.1565, 0.8811, 0.2978)], [], [(6, 1, 3, 7), (0, 4, 5, 2), (4, 6, 7, 5)])
_uv = me_plane_045.uv_layers.new(name='UVMap')
_uv.uv.foreach_set('vector', [0.739, 0.4213, 0.739, 0.4213, 0.739, 0.4213, 0.739, 0.4213, 0.739, 0.4213, 0.739, 0.4213, 0.739, 0.4213, 0.739, 0.4213, 0.739, 0.4213, 0.739, 0.4213, 0.739, 0.4213, 0.739, 0.4213])
me_plane_045.materials.append(mat_material_001)
me_plane_045.use_remesh_fix_poles = True
me_plane_045.use_remesh_preserve_attributes = False
me_plane_045.use_mirror_vertex_groups = False
me_plane_045.update()
me_plane_044 = bpy.data.meshes.new('Plane.044')
me_plane_044.from_pydata([(-2.434, -0.03705, 4.592e-07), (1.0, -1.0, 0.0), (-2.434, 0.03705, 4.592e-07), (1.0, 1.0, 0.0), (-1.313, -0.7622, 0.244), (-1.313, 0.7622, 0.244), (-0.1565, -0.8811, 0.2978), (-0.1565, 0.8811, 0.2978)], [], [(6, 1, 3, 7), (0, 4, 5, 2), (4, 6, 7, 5)])
_uv = me_plane_044.uv_layers.new(name='UVMap')
_uv.uv.foreach_set('vector', [0.739, 0.4213, 0.739, 0.4213, 0.739, 0.4213, 0.739, 0.4213, 0.739, 0.4213, 0.739, 0.4213, 0.739, 0.4213, 0.739, 0.4213, 0.739, 0.4213, 0.739, 0.4213, 0.739, 0.4213, 0.739, 0.4213])
me_plane_044.materials.append(mat_material_001)
me_plane_044.use_remesh_fix_poles = True
me_plane_044.use_remesh_preserve_attributes = False
me_plane_044.use_mirror_vertex_groups = False
me_plane_044.update()
me_plane_043 = bpy.data.meshes.new('Plane.043')
me_plane_043.from_pydata([(-2.434, -0.03705, 4.592e-07), (1.0, -1.0, 0.0), (-2.434, 0.03705, 4.592e-07), (1.0, 1.0, 0.0), (-1.313, -0.7622, 0.244), (-1.313, 0.7622, 0.244), (-0.1565, -0.8811, 0.2978), (-0.1565, 0.8811, 0.2978)], [], [(6, 1, 3, 7), (0, 4, 5, 2), (4, 6, 7, 5)])
_uv = me_plane_043.uv_layers.new(name='UVMap')
_uv.uv.foreach_set('vector', [0.739, 0.4213, 0.739, 0.4213, 0.739, 0.4213, 0.739, 0.4213, 0.739, 0.4213, 0.739, 0.4213, 0.739, 0.4213, 0.739, 0.4213, 0.739, 0.4213, 0.739, 0.4213, 0.739, 0.4213, 0.739, 0.4213])
me_plane_043.materials.append(mat_material_001)
me_plane_043.use_remesh_fix_poles = True
me_plane_043.use_remesh_preserve_attributes = False
me_plane_043.use_mirror_vertex_groups = False
me_plane_043.update()
me_plane_042 = bpy.data.meshes.new('Plane.042')
me_plane_042.from_pydata([(-2.434, -0.03705, 4.592e-07), (1.0, -1.0, 0.0), (-2.434, 0.03705, 4.592e-07), (1.0, 1.0, 0.0), (-1.313, -0.7622, 0.244), (-1.313, 0.7622, 0.244), (-0.1565, -0.8811, 0.2978), (-0.1565, 0.8811, 0.2978)], [], [(6, 1, 3, 7), (0, 4, 5, 2), (4, 6, 7, 5)])
_uv = me_plane_042.uv_layers.new(name='UVMap')
_uv.uv.foreach_set('vector', [0.739, 0.4213, 0.739, 0.4213, 0.739, 0.4213, 0.739, 0.4213, 0.739, 0.4213, 0.739, 0.4213, 0.739, 0.4213, 0.739, 0.4213, 0.739, 0.4213, 0.739, 0.4213, 0.739, 0.4213, 0.739, 0.4213])
me_plane_042.materials.append(mat_material_001)
me_plane_042.use_remesh_fix_poles = True
me_plane_042.use_remesh_preserve_attributes = False
me_plane_042.use_mirror_vertex_groups = False
me_plane_042.update()
me_plane_041 = bpy.data.meshes.new('Plane.041')
me_plane_041.from_pydata([(-2.434, -0.03705, 4.592e-07), (1.0, -1.0, 0.0), (-2.434, 0.03705, 4.592e-07), (1.0, 1.0, 0.0), (-1.313, -0.7622, 0.244), (-1.313, 0.7622, 0.244), (-0.1565, -0.8811, 0.2978), (-0.1565, 0.8811, 0.2978)], [], [(6, 1, 3, 7), (0, 4, 5, 2), (4, 6, 7, 5)])
_uv = me_plane_041.uv_layers.new(name='UVMap')
_uv.uv.foreach_set('vector', [0.739, 0.4213, 0.739, 0.4213, 0.739, 0.4213, 0.739, 0.4213, 0.739, 0.4213, 0.739, 0.4213, 0.739, 0.4213, 0.739, 0.4213, 0.739, 0.4213, 0.739, 0.4213, 0.739, 0.4213, 0.739, 0.4213])
me_plane_041.materials.append(mat_material_001)
me_plane_041.use_remesh_fix_poles = True
me_plane_041.use_remesh_preserve_attributes = False
me_plane_041.use_mirror_vertex_groups = False
me_plane_041.update()
me_plane_040 = bpy.data.meshes.new('Plane.040')
me_plane_040.from_pydata([(-2.434, -0.03705, 4.592e-07), (1.0, -1.0, 0.0), (-2.434, 0.03705, 4.592e-07), (1.0, 1.0, 0.0), (-1.313, -0.7622, 0.244), (-1.313, 0.7622, 0.244), (-0.1565, -0.8811, 0.2978), (-0.1565, 0.8811, 0.2978)], [], [(6, 1, 3, 7), (0, 4, 5, 2), (4, 6, 7, 5)])
_uv = me_plane_040.uv_layers.new(name='UVMap')
_uv.uv.foreach_set('vector', [0.739, 0.4213, 0.739, 0.4213, 0.739, 0.4213, 0.739, 0.4213, 0.739, 0.4213, 0.739, 0.4213, 0.739, 0.4213, 0.739, 0.4213, 0.739, 0.4213, 0.739, 0.4213, 0.739, 0.4213, 0.739, 0.4213])
me_plane_040.materials.append(mat_material_001)
me_plane_040.use_remesh_fix_poles = True
me_plane_040.use_remesh_preserve_attributes = False
me_plane_040.use_mirror_vertex_groups = False
me_plane_040.update()
me_plane_039 = bpy.data.meshes.new('Plane.039')
me_plane_039.from_pydata([(-2.434, -0.03705, 4.592e-07), (1.0, -1.0, 0.0), (-2.434, 0.03705, 4.592e-07), (1.0, 1.0, 0.0), (-1.313, -0.7622, 0.244), (-1.313, 0.7622, 0.244), (-0.1565, -0.8811, 0.2978), (-0.1565, 0.8811, 0.2978)], [], [(6, 1, 3, 7), (0, 4, 5, 2), (4, 6, 7, 5)])
_uv = me_plane_039.uv_layers.new(name='UVMap')
_uv.uv.foreach_set('vector', [0.739, 0.4213, 0.739, 0.4213, 0.739, 0.4213, 0.739, 0.4213, 0.739, 0.4213, 0.739, 0.4213, 0.739, 0.4213, 0.739, 0.4213, 0.739, 0.4213, 0.739, 0.4213, 0.739, 0.4213, 0.739, 0.4213])
me_plane_039.materials.append(mat_material_001)
me_plane_039.use_remesh_fix_poles = True
me_plane_039.use_remesh_preserve_attributes = False
me_plane_039.use_mirror_vertex_groups = False
me_plane_039.update()
me_plane_038 = bpy.data.meshes.new('Plane.038')
me_plane_038.from_pydata([(-2.434, -0.03705, 4.592e-07), (1.0, -1.0, 0.0), (-2.434, 0.03705, 4.592e-07), (1.0, 1.0, 0.0), (-1.313, -0.7622, 0.244), (-1.313, 0.7622, 0.244), (-0.1565, -0.8811, 0.2978), (-0.1565, 0.8811, 0.2978)], [], [(6, 1, 3, 7), (0, 4, 5, 2), (4, 6, 7, 5)])
_uv = me_plane_038.uv_layers.new(name='UVMap')
_uv.uv.foreach_set('vector', [0.739, 0.4213, 0.739, 0.4213, 0.739, 0.4213, 0.739, 0.4213, 0.739, 0.4213, 0.739, 0.4213, 0.739, 0.4213, 0.739, 0.4213, 0.739, 0.4213, 0.739, 0.4213, 0.739, 0.4213, 0.739, 0.4213])
me_plane_038.materials.append(mat_material_001)
me_plane_038.use_remesh_fix_poles = True
me_plane_038.use_remesh_preserve_attributes = False
me_plane_038.use_mirror_vertex_groups = False
me_plane_038.update()
me_plane_037 = bpy.data.meshes.new('Plane.037')
me_plane_037.from_pydata([(-2.434, -0.03705, 4.592e-07), (1.0, -1.0, 0.0), (-2.434, 0.03705, 4.592e-07), (1.0, 1.0, 0.0), (-1.313, -0.7622, 0.244), (-1.313, 0.7622, 0.244), (-0.1565, -0.8811, 0.2978), (-0.1565, 0.8811, 0.2978)], [], [(6, 1, 3, 7), (0, 4, 5, 2), (4, 6, 7, 5)])
_uv = me_plane_037.uv_layers.new(name='UVMap')
_uv.uv.foreach_set('vector', [0.739, 0.4213, 0.739, 0.4213, 0.739, 0.4213, 0.739, 0.4213, 0.739, 0.4213, 0.739, 0.4213, 0.739, 0.4213, 0.739, 0.4213, 0.739, 0.4213, 0.739, 0.4213, 0.739, 0.4213, 0.739, 0.4213])
me_plane_037.materials.append(mat_material_001)
me_plane_037.use_remesh_fix_poles = True
me_plane_037.use_remesh_preserve_attributes = False
me_plane_037.use_mirror_vertex_groups = False
me_plane_037.update()
me_plane_036 = bpy.data.meshes.new('Plane.036')
me_plane_036.from_pydata([(-2.434, -0.03705, 4.592e-07), (1.0, -1.0, 0.0), (-2.434, 0.03705, 4.592e-07), (1.0, 1.0, 0.0), (-1.313, -0.7622, 0.244), (-1.313, 0.7622, 0.244), (-0.1565, -0.8811, 0.2978), (-0.1565, 0.8811, 0.2978)], [], [(6, 1, 3, 7), (0, 4, 5, 2), (4, 6, 7, 5)])
_uv = me_plane_036.uv_layers.new(name='UVMap')
_uv.uv.foreach_set('vector', [0.739, 0.4213, 0.739, 0.4213, 0.739, 0.4213, 0.739, 0.4213, 0.739, 0.4213, 0.739, 0.4213, 0.739, 0.4213, 0.739, 0.4213, 0.739, 0.4213, 0.739, 0.4213, 0.739, 0.4213, 0.739, 0.4213])
me_plane_036.materials.append(mat_material_001)
me_plane_036.use_remesh_fix_poles = True
me_plane_036.use_remesh_preserve_attributes = False
me_plane_036.use_mirror_vertex_groups = False
me_plane_036.update()
me_plane_035 = bpy.data.meshes.new('Plane.035')
me_plane_035.from_pydata([(-2.434, -0.03705, 4.592e-07), (1.0, -1.0, 0.0), (-2.434, 0.03705, 4.592e-07), (1.0, 1.0, 0.0), (-1.313, -0.7622, 0.244), (-1.313, 0.7622, 0.244), (-0.1565, -0.8811, 0.2978), (-0.1565, 0.8811, 0.2978)], [], [(6, 1, 3, 7), (0, 4, 5, 2), (4, 6, 7, 5)])
_uv = me_plane_035.uv_layers.new(name='UVMap')
_uv.uv.foreach_set('vector', [0.739, 0.4213, 0.739, 0.4213, 0.739, 0.4213, 0.739, 0.4213, 0.739, 0.4213, 0.739, 0.4213, 0.739, 0.4213, 0.739, 0.4213, 0.739, 0.4213, 0.739, 0.4213, 0.739, 0.4213, 0.739, 0.4213])
me_plane_035.materials.append(mat_material_001)
me_plane_035.use_remesh_fix_poles = True
me_plane_035.use_remesh_preserve_attributes = False
me_plane_035.use_mirror_vertex_groups = False
me_plane_035.update()
me_plane_034 = bpy.data.meshes.new('Plane.034')
me_plane_034.from_pydata([(-2.434, -0.03705, 4.592e-07), (1.0, -1.0, 0.0), (-2.434, 0.03705, 4.592e-07), (1.0, 1.0, 0.0), (-1.313, -0.7622, 0.244), (-1.313, 0.7622, 0.244), (-0.1565, -0.8811, 0.2978), (-0.1565, 0.8811, 0.2978)], [], [(6, 1, 3, 7), (0, 4, 5, 2), (4, 6, 7, 5)])
_uv = me_plane_034.uv_layers.new(name='UVMap')
_uv.uv.foreach_set('vector', [0.739, 0.4213, 0.739, 0.4213, 0.739, 0.4213, 0.739, 0.4213, 0.739, 0.4213, 0.739, 0.4213, 0.739, 0.4213, 0.739, 0.4213, 0.739, 0.4213, 0.739, 0.4213, 0.739, 0.4213, 0.739, 0.4213])
me_plane_034.materials.append(mat_material_001)
me_plane_034.use_remesh_fix_poles = True
me_plane_034.use_remesh_preserve_attributes = False
me_plane_034.use_mirror_vertex_groups = False
me_plane_034.update()
me_plane_033 = bpy.data.meshes.new('Plane.033')
me_plane_033.from_pydata([(-2.434, -0.03705, 4.592e-07), (1.0, -1.0, 0.0), (-2.434, 0.03705, 4.592e-07), (1.0, 1.0, 0.0), (-1.313, -0.7622, 0.244), (-1.313, 0.7622, 0.244), (-0.1565, -0.8811, 0.2978), (-0.1565, 0.8811, 0.2978)], [], [(6, 1, 3, 7), (0, 4, 5, 2), (4, 6, 7, 5)])
_uv = me_plane_033.uv_layers.new(name='UVMap')
_uv.uv.foreach_set('vector', [0.739, 0.4213, 0.739, 0.4213, 0.739, 0.4213, 0.739, 0.4213, 0.739, 0.4213, 0.739, 0.4213, 0.739, 0.4213, 0.739, 0.4213, 0.739, 0.4213, 0.739, 0.4213, 0.739, 0.4213, 0.739, 0.4213])
me_plane_033.materials.append(mat_material_001)
me_plane_033.use_remesh_fix_poles = True
me_plane_033.use_remesh_preserve_attributes = False
me_plane_033.use_mirror_vertex_groups = False
me_plane_033.update()
me_plane_032 = bpy.data.meshes.new('Plane.032')
me_plane_032.from_pydata([(-2.434, -0.03705, 4.592e-07), (1.0, -1.0, 0.0), (-2.434, 0.03705, 4.592e-07), (1.0, 1.0, 0.0), (-1.313, -0.7622, 0.244), (-1.313, 0.7622, 0.244), (-0.1565, -0.8811, 0.2978), (-0.1565, 0.8811, 0.2978)], [], [(6, 1, 3, 7), (0, 4, 5, 2), (4, 6, 7, 5)])
_uv = me_plane_032.uv_layers.new(name='UVMap')
_uv.uv.foreach_set('vector', [0.739, 0.4213, 0.739, 0.4213, 0.739, 0.4213, 0.739, 0.4213, 0.739, 0.4213, 0.739, 0.4213, 0.739, 0.4213, 0.739, 0.4213, 0.739, 0.4213, 0.739, 0.4213, 0.739, 0.4213, 0.739, 0.4213])
me_plane_032.materials.append(mat_material_001)
me_plane_032.use_remesh_fix_poles = True
me_plane_032.use_remesh_preserve_attributes = False
me_plane_032.use_mirror_vertex_groups = False
me_plane_032.update()
me_plane_050 = bpy.data.meshes.new('Plane.050')
me_plane_050.from_pydata([(-1.384, -0.03705, 2.048), (1.0, -1.0, 0.0), (-1.384, 0.03705, 2.048), (1.0, 1.0, 0.0), (-0.7403, -0.7622, 1.361), (-0.7403, 0.7622, 1.361), (-0.01006, -0.8811, 0.5836), (-0.01006, 0.8811, 0.5836)], [], [(6, 1, 3, 7), (0, 4, 5, 2), (4, 6, 7, 5)])
_uv = me_plane_050.uv_layers.new(name='UVMap')
_uv.uv.foreach_set('vector', [0.3316, 0.3031, 0.3316, 0.3031, 0.3316, 0.3031, 0.3316, 0.3031, 0.3316, 0.3031, 0.3316, 0.3031, 0.3316, 0.3031, 0.3316, 0.3031, 0.3316, 0.3031, 0.3316, 0.3031, 0.3316, 0.3031, 0.3316, 0.3031])
me_plane_050.materials.append(mat_material_001)
me_plane_050.use_remesh_fix_poles = True
me_plane_050.use_remesh_preserve_attributes = False
me_plane_050.use_mirror_vertex_groups = False
me_plane_050.update()
me_plane_052 = bpy.data.meshes.new('Plane.052')
me_plane_052.from_pydata([(-1.384, -0.03705, 2.048), (1.0, -1.0, 0.0), (-1.384, 0.03705, 2.048), (1.0, 1.0, 0.0), (-0.7403, -0.7622, 1.361), (-0.7403, 0.7622, 1.361), (-0.01006, -0.8811, 0.5836), (-0.01006, 0.8811, 0.5836)], [], [(6, 1, 3, 7), (0, 4, 5, 2), (4, 6, 7, 5)])
_uv = me_plane_052.uv_layers.new(name='UVMap')
_uv.uv.foreach_set('vector', [0.3262, 0.3031, 0.3262, 0.3031, 0.3262, 0.3031, 0.3262, 0.3031, 0.3262, 0.3031, 0.3262, 0.3031, 0.3262, 0.3031, 0.3262, 0.3031, 0.3262, 0.3031, 0.3262, 0.3031, 0.3262, 0.3031, 0.3262, 0.3031])
me_plane_052.materials.append(mat_material_003)
me_plane_052.use_remesh_fix_poles = True
me_plane_052.use_remesh_preserve_attributes = False
me_plane_052.use_mirror_vertex_groups = False
me_plane_052.update()
me_plane_054 = bpy.data.meshes.new('Plane.054')
me_plane_054.from_pydata([(-1.384, -0.03705, 2.048), (1.0, -1.0, 0.0), (-1.384, 0.03705, 2.048), (1.0, 1.0, 0.0), (-0.7403, -0.7622, 1.361), (-0.7403, 0.7622, 1.361), (-0.01006, -0.8811, 0.5836), (-0.01006, 0.8811, 0.5836)], [], [(6, 1, 3, 7), (0, 4, 5, 2), (4, 6, 7, 5)])
_uv = me_plane_054.uv_layers.new(name='UVMap')
_uv.uv.foreach_set('vector', [0.3289, 0.2244, 0.3289, 0.2244, 0.3289, 0.2244, 0.3289, 0.2244, 0.3289, 0.2244, 0.3289, 0.2244, 0.3289, 0.2244, 0.3289, 0.2244, 0.3289, 0.2244, 0.3289, 0.2244, 0.3289, 0.2244, 0.3289, 0.2244])
me_plane_054.materials.append(mat_material_005)
me_plane_054.use_remesh_fix_poles = True
me_plane_054.use_remesh_preserve_attributes = False
me_plane_054.use_mirror_vertex_groups = False
me_plane_054.update()
me_plane_053 = bpy.data.meshes.new('Plane.053')
me_plane_053.from_pydata([(-1.384, -0.03705, 2.048), (1.0, -1.0, 0.0), (-1.384, 0.03705, 2.048), (1.0, 1.0, 0.0), (-0.7403, -0.7622, 1.361), (-0.7403, 0.7622, 1.361), (-0.01006, -0.8811, 0.5836), (-0.01006, 0.8811, 0.5836)], [], [(6, 1, 3, 7), (0, 4, 5, 2), (4, 6, 7, 5)])
_uv = me_plane_053.uv_layers.new(name='UVMap')
_uv.uv.foreach_set('vector', [0.3289, 0.3819, 0.3289, 0.3819, 0.3289, 0.3819, 0.3289, 0.3819, 0.3289, 0.3819, 0.3289, 0.3819, 0.3289, 0.3819, 0.3289, 0.3819, 0.3289, 0.3819, 0.3289, 0.3819, 0.3289, 0.3819, 0.3289, 0.3819])
me_plane_053.materials.append(mat_material_004)
me_plane_053.use_remesh_fix_poles = True
me_plane_053.use_remesh_preserve_attributes = False
me_plane_053.use_mirror_vertex_groups = False
me_plane_053.update()
me_plane_058 = bpy.data.meshes.new('Plane.058')
me_plane_058.from_pydata([(-1.384, -0.03705, 2.048), (1.0, -1.0, 0.0), (-1.384, 0.03705, 2.048), (1.0, 1.0, 0.0), (-0.7403, -0.7622, 1.361), (-0.7403, 0.7622, 1.361), (-0.01006, -0.8811, 0.5836), (-0.01006, 0.8811, 0.5836)], [], [(6, 1, 3, 7), (0, 4, 5, 2), (4, 6, 7, 5)])
_uv = me_plane_058.uv_layers.new(name='UVMap')
_uv.uv.foreach_set('vector', [0.3588, 0.2244, 0.3588, 0.2244, 0.3588, 0.2244, 0.3588, 0.2244, 0.3588, 0.2244, 0.3588, 0.2244, 0.3588, 0.2244, 0.3588, 0.2244, 0.3588, 0.2244, 0.3588, 0.2244, 0.3588, 0.2244, 0.3588, 0.2244])
me_plane_058.materials.append(mat_material_009)
me_plane_058.use_remesh_fix_poles = True
me_plane_058.use_remesh_preserve_attributes = False
me_plane_058.use_mirror_vertex_groups = False
me_plane_058.update()
me_plane_057 = bpy.data.meshes.new('Plane.057')
me_plane_057.from_pydata([(-1.384, -0.03705, 2.048), (1.0, -1.0, 0.0), (-1.384, 0.03705, 2.048), (1.0, 1.0, 0.0), (-0.7403, -0.7622, 1.361), (-0.7403, 0.7622, 1.361), (-0.01006, -0.8811, 0.5836), (-0.01006, 0.8811, 0.5836)], [], [(6, 1, 3, 7), (0, 4, 5, 2), (4, 6, 7, 5)])
_uv = me_plane_057.uv_layers.new(name='UVMap')
_uv.uv.foreach_set('vector', [0.3615, 0.3031, 0.3615, 0.3031, 0.3615, 0.3031, 0.3615, 0.3031, 0.3615, 0.3031, 0.3615, 0.3031, 0.3615, 0.3031, 0.3615, 0.3031, 0.3615, 0.3031, 0.3615, 0.3031, 0.3615, 0.3031, 0.3615, 0.3031])
me_plane_057.materials.append(mat_material_008)
me_plane_057.use_remesh_fix_poles = True
me_plane_057.use_remesh_preserve_attributes = False
me_plane_057.use_mirror_vertex_groups = False
me_plane_057.update()
me_plane_056 = bpy.data.meshes.new('Plane.056')
me_plane_056.from_pydata([(-1.384, -0.03705, 2.048), (1.0, -1.0, 0.0), (-1.384, 0.03705, 2.048), (1.0, 1.0, 0.0), (-0.7403, -0.7622, 1.361), (-0.7403, 0.7622, 1.361), (-0.01006, -0.8811, 0.5836), (-0.01006, 0.8811, 0.5836)], [], [(6, 1, 3, 7), (0, 4, 5, 2), (4, 6, 7, 5)])
_uv = me_plane_056.uv_layers.new(name='UVMap')
_uv.uv.foreach_set('vector', [0.3669, 0.5394, 0.3669, 0.5394, 0.3669, 0.5394, 0.3669, 0.5394, 0.3669, 0.5394, 0.3669, 0.5394, 0.3669, 0.5394, 0.3669, 0.5394, 0.3669, 0.5394, 0.3669, 0.5394, 0.3669, 0.5394, 0.3669, 0.5394])
me_plane_056.materials.append(mat_material_007)
me_plane_056.use_remesh_fix_poles = True
me_plane_056.use_remesh_preserve_attributes = False
me_plane_056.use_mirror_vertex_groups = False
me_plane_056.update()
me_plane_055 = bpy.data.meshes.new('Plane.055')
me_plane_055.from_pydata([(-1.384, -0.03705, 2.048), (1.0, -1.0, 0.0), (-1.384, 0.03705, 2.048), (1.0, 1.0, 0.0), (-0.7403, -0.7622, 1.361), (-0.7403, 0.7622, 1.361), (-0.01006, -0.8811, 0.5836), (-0.01006, 0.8811, 0.5836)], [], [(6, 1, 3, 7), (0, 4, 5, 2), (4, 6, 7, 5)])
_uv = me_plane_055.uv_layers.new(name='UVMap')
_uv.uv.foreach_set('vector', [0.3724, 0.6181, 0.3724, 0.6181, 0.3724, 0.6181, 0.3724, 0.6181, 0.3724, 0.6181, 0.3724, 0.6181, 0.3724, 0.6181, 0.3724, 0.6181, 0.3724, 0.6181, 0.3724, 0.6181, 0.3724, 0.6181, 0.3724, 0.6181])
me_plane_055.materials.append(mat_material_006)
me_plane_055.use_remesh_fix_poles = True
me_plane_055.use_remesh_preserve_attributes = False
me_plane_055.use_mirror_vertex_groups = False
me_plane_055.update()
me_icosphere = bpy.data.meshes.new('Icosphere')
me_icosphere.from_pydata([(0.0, 0.0, -1.0), (0.7236, -0.5257, -0.4472), (-0.2764, -0.8506, -0.4472), (-0.8944, 0.0, -0.4472), (-0.2764, 0.8506, -0.4472), (0.7236, 0.5257, -0.4472), (0.2764, -0.8506, 0.4472), (-0.7236, -0.5257, 0.4472), (-0.7236, 0.5257, 0.4472), (0.2764, 0.8506, 0.4472), (0.8944, 0.0, 0.4472), (0.0, 0.0, 0.3882)], [], [(0, 1, 2), (1, 0, 5), (0, 2, 3), (0, 3, 4), (0, 4, 5), (1, 5, 10), (2, 1, 6), (3, 2, 7), (4, 3, 8), (5, 4, 9), (1, 10, 6), (2, 6, 7), (3, 7, 8), (4, 8, 9), (5, 9, 10), (6, 10, 11), (7, 6, 11), (8, 7, 11), (9, 8, 11), (10, 9, 11)])
_uv = me_icosphere.uv_layers.new(name='UVMap')
_uv.uv.foreach_set('vector', [0.7532, 0.4098, 0.7532, 0.4098, 0.7532, 0.4098, 0.7532, 0.4098, 0.7532, 0.4098, 0.7532, 0.4098, 0.7532, 0.4098, 0.7532, 0.4098, 0.7532, 0.4098, 0.7532, 0.4098, 0.7532, 0.4098, 0.7532, 0.4098, 0.7532, 0.4098, 0.7532, 0.4098, 0.7532, 0.4098, 0.7532, 0.4098, 0.7532, 0.4098, 0.7532, 0.4098, 0.7532, 0.4098, 0.7532, 0.4098, 0.7532, 0.4098, 0.7532, 0.4098, 0.7532, 0.4098, 0.7532, 0.4098, 0.7532, 0.4098, 0.7532, 0.4098, 0.7532, 0.4098, 0.7532, 0.4098, 0.7532, 0.4098, 0.7532, 0.4098, 0.7532, 0.4098, 0.7532, 0.4098, 0.7532, 0.4098, 0.7532, 0.4098, 0.7532, 0.4098, 0.7532, 0.4098, 0.7532, 0.4098, 0.7532, 0.4098, 0.7532, 0.4098, 0.7532, 0.4098, 0.7532, 0.4098, 0.7532, 0.4098, 0.7532, 0.4098, 0.7532, 0.4098, 0.7532, 0.4098, 0.7532, 0.4098, 0.7532, 0.4098, 0.7532, 0.4098, 0.7532, 0.4098, 0.7532, 0.4098, 0.7532, 0.4098, 0.7532, 0.4098, 0.7532, 0.4098, 0.7532, 0.4098, 0.7532, 0.4098, 0.7532, 0.4098, 0.7532, 0.4098, 0.7532, 0.4098, 0.7532, 0.4098, 0.7532, 0.4098])
me_icosphere.materials.append(mat_material_003)
me_icosphere.use_remesh_fix_poles = True
me_icosphere.use_remesh_preserve_attributes = False
me_icosphere.use_mirror_vertex_groups = False
me_icosphere.update()

# ---- objects
ob_plane = bpy.data.objects.new('Plane', me_plane)
ob_plane_001 = bpy.data.objects.new('Plane.001', me_plane_001)
ob_plane_003 = bpy.data.objects.new('Plane.003', me_plane_003)
ob_plane_002 = bpy.data.objects.new('Plane.002', me_plane_002)
ob_plane_007 = bpy.data.objects.new('Plane.007', me_plane_007)
ob_plane_006 = bpy.data.objects.new('Plane.006', me_plane_006)
ob_plane_005 = bpy.data.objects.new('Plane.005', me_plane_005)
ob_plane_004 = bpy.data.objects.new('Plane.004', me_plane_004)
ob_plane_015 = bpy.data.objects.new('Plane.015', me_plane_015)
ob_plane_014 = bpy.data.objects.new('Plane.014', me_plane_014)
ob_plane_013 = bpy.data.objects.new('Plane.013', me_plane_013)
ob_plane_012 = bpy.data.objects.new('Plane.012', me_plane_012)
ob_plane_011 = bpy.data.objects.new('Plane.011', me_plane_011)
ob_plane_010 = bpy.data.objects.new('Plane.010', me_plane_010)
ob_plane_009 = bpy.data.objects.new('Plane.009', me_plane_009)
ob_plane_008 = bpy.data.objects.new('Plane.008', me_plane_008)
ob_plane_031 = bpy.data.objects.new('Plane.031', me_plane_031)
ob_plane_030 = bpy.data.objects.new('Plane.030', me_plane_030)
ob_plane_029 = bpy.data.objects.new('Plane.029', me_plane_029)
ob_plane_028 = bpy.data.objects.new('Plane.028', me_plane_028)
ob_plane_027 = bpy.data.objects.new('Plane.027', me_plane_027)
ob_plane_026 = bpy.data.objects.new('Plane.026', me_plane_026)
ob_plane_025 = bpy.data.objects.new('Plane.025', me_plane_025)
ob_plane_024 = bpy.data.objects.new('Plane.024', me_plane_024)
ob_plane_023 = bpy.data.objects.new('Plane.023', me_plane_023)
ob_plane_022 = bpy.data.objects.new('Plane.022', me_plane_022)
ob_plane_021 = bpy.data.objects.new('Plane.021', me_plane_021)
ob_plane_020 = bpy.data.objects.new('Plane.020', me_plane_020)
ob_plane_019 = bpy.data.objects.new('Plane.019', me_plane_019)
ob_plane_018 = bpy.data.objects.new('Plane.018', me_plane_018)
ob_plane_017 = bpy.data.objects.new('Plane.017', me_plane_017)
ob_plane_016 = bpy.data.objects.new('Plane.016', me_plane_016)
ob_plane_047 = bpy.data.objects.new('Plane.047', me_plane_047)
ob_plane_046 = bpy.data.objects.new('Plane.046', me_plane_046)
ob_plane_045 = bpy.data.objects.new('Plane.045', me_plane_045)
ob_plane_044 = bpy.data.objects.new('Plane.044', me_plane_044)
ob_plane_043 = bpy.data.objects.new('Plane.043', me_plane_043)
ob_plane_042 = bpy.data.objects.new('Plane.042', me_plane_042)
ob_plane_041 = bpy.data.objects.new('Plane.041', me_plane_041)
ob_plane_040 = bpy.data.objects.new('Plane.040', me_plane_040)
ob_plane_039 = bpy.data.objects.new('Plane.039', me_plane_039)
ob_plane_038 = bpy.data.objects.new('Plane.038', me_plane_038)
ob_plane_037 = bpy.data.objects.new('Plane.037', me_plane_037)
ob_plane_036 = bpy.data.objects.new('Plane.036', me_plane_036)
ob_plane_035 = bpy.data.objects.new('Plane.035', me_plane_035)
ob_plane_034 = bpy.data.objects.new('Plane.034', me_plane_034)
ob_plane_033 = bpy.data.objects.new('Plane.033', me_plane_033)
ob_plane_032 = bpy.data.objects.new('Plane.032', me_plane_032)
ob_plane_050 = bpy.data.objects.new('Plane.050', me_plane_050)
ob_plane_048 = bpy.data.objects.new('Plane.048', me_plane_052)
ob_plane_051 = bpy.data.objects.new('Plane.051', me_plane_054)
ob_plane_049 = bpy.data.objects.new('Plane.049', me_plane_053)
ob_plane_055 = bpy.data.objects.new('Plane.055', me_plane_058)
ob_plane_054 = bpy.data.objects.new('Plane.054', me_plane_057)
ob_plane_053 = bpy.data.objects.new('Plane.053', me_plane_056)
ob_plane_052 = bpy.data.objects.new('Plane.052', me_plane_055)
ob_icosphere = bpy.data.objects.new('Icosphere', me_icosphere)

# ---- transforms, parenting, visibility, modifiers, constraints
ob_plane.location = (-0.2878, 0.4145, 1.535)
ob_plane.rotation_euler = (0.0, -0.4736, 0.0)
ob_plane.scale = (0.2112, 0.188, 0.2657)
ob_plane.lineart.crease_threshold = 0.0
ob_plane_001.location = (0.2936, 0.4145, 1.535)
ob_plane_001.rotation_euler = (0.0, -0.4736, 3.142)
ob_plane_001.scale = (0.2112, 0.188, 0.2657)
ob_plane_001.lineart.crease_threshold = 0.0
ob_plane_003.location = (0.00289, 0.1238, 1.535)
ob_plane_003.rotation_euler = (0.0, -0.4736, 1.571)
ob_plane_003.scale = (0.2112, 0.188, 0.2657)
ob_plane_003.lineart.crease_threshold = 0.0
ob_plane_002.location = (0.00289, 0.7051, 1.535)
ob_plane_002.rotation_euler = (0.0, -0.4736, 4.712)
ob_plane_002.scale = (0.2112, 0.188, 0.2657)
ob_plane_002.lineart.crease_threshold = 0.0
ob_plane_007.location = (-0.2026, 0.2089, 1.535)
ob_plane_007.rotation_euler = (0.0, -0.4736, 0.7854)
ob_plane_007.scale = (0.2112, 0.188, 0.2657)
ob_plane_007.lineart.crease_threshold = 0.0
ob_plane_006.location = (0.2084, 0.62, 1.535)
ob_plane_006.rotation_euler = (0.0, -0.4736, 3.927)
ob_plane_006.scale = (0.2112, 0.188, 0.2657)
ob_plane_006.lineart.crease_threshold = 0.0
ob_plane_005.location = (-0.2026, 0.62, 1.535)
ob_plane_005.rotation_euler = (0.0, -0.4736, 5.498)
ob_plane_005.scale = (0.2112, 0.188, 0.2657)
ob_plane_005.lineart.crease_threshold = 0.0
ob_plane_004.location = (0.2084, 0.2089, 1.535)
ob_plane_004.rotation_euler = (0.0, -0.4736, 2.356)
ob_plane_004.scale = (0.2112, 0.188, 0.2657)
ob_plane_004.lineart.crease_threshold = 0.0
ob_plane_015.location = (-0.3409, 0.2685, 1.253)
ob_plane_015.rotation_euler = (0.0, -0.4736, 0.4014)
ob_plane_015.scale = (0.2714, 0.2416, 0.3414)
ob_plane_015.lineart.crease_threshold = 0.0
ob_plane_014.location = (0.3467, 0.5604, 1.253)
ob_plane_014.rotation_euler = (0.0, -0.4736, 3.543)
ob_plane_014.scale = (0.2714, 0.2416, 0.3414)
ob_plane_014.lineart.crease_threshold = 0.0
ob_plane_013.location = (-0.143, 0.7583, 1.253)
ob_plane_013.rotation_euler = (0.0, -0.4736, 5.114)
ob_plane_013.scale = (0.2714, 0.2416, 0.3414)
ob_plane_013.lineart.crease_threshold = 0.0
ob_plane_012.location = (0.1488, 0.07064, 1.253)
ob_plane_012.rotation_euler = (0.0, -0.4736, 1.972)
ob_plane_012.scale = (0.2714, 0.2416, 0.3414)
ob_plane_012.lineart.crease_threshold = 0.0
ob_plane_011.location = (0.3492, 0.2745, 1.253)
ob_plane_011.rotation_euler = (0.0, -0.4736, 2.758)
ob_plane_011.scale = (0.2714, 0.2416, 0.3414)
ob_plane_011.lineart.crease_threshold = 0.0
ob_plane_010.location = (-0.3434, 0.5544, 1.253)
ob_plane_010.rotation_euler = (0.0, -0.4736, 5.899)
ob_plane_010.scale = (0.2714, 0.2416, 0.3414)
ob_plane_010.lineart.crease_threshold = 0.0
ob_plane_009.location = (0.1428, 0.7608, 1.253)
ob_plane_009.rotation_euler = (0.0, -0.4736, 4.328)
ob_plane_009.scale = (0.2714, 0.2416, 0.3414)
ob_plane_009.lineart.crease_threshold = 0.0
ob_plane_008.location = (-0.137, 0.06815, 1.253)
ob_plane_008.rotation_euler = (0.0, -0.4736, 1.187)
ob_plane_008.scale = (0.2714, 0.2416, 0.3414)
ob_plane_008.lineart.crease_threshold = 0.0
ob_plane_031.location = (-0.3515, 0.4145, 1.115)
ob_plane_031.rotation_euler = (0.0, -0.4736, 0.0)
ob_plane_031.scale = (0.2575, 0.2292, 0.3239)
ob_plane_031.lineart.crease_threshold = 0.0
ob_plane_030.location = (0.3573, 0.4145, 1.115)
ob_plane_030.rotation_euler = (0.0, -0.4736, 3.142)
ob_plane_030.scale = (0.2575, 0.2292, 0.3239)
ob_plane_030.lineart.crease_threshold = 0.0
ob_plane_029.location = (0.00289, 0.7688, 1.115)
ob_plane_029.rotation_euler = (0.0, -0.4736, 4.712)
ob_plane_029.scale = (0.2575, 0.2292, 0.3239)
ob_plane_029.lineart.crease_threshold = 0.0
ob_plane_028.location = (0.00289, 0.06008, 1.115)
ob_plane_028.rotation_euler = (0.0, -0.4736, 1.571)
ob_plane_028.scale = (0.2575, 0.2292, 0.3239)
ob_plane_028.lineart.crease_threshold = 0.0
ob_plane_027.location = (0.2535, 0.1639, 1.115)
ob_plane_027.rotation_euler = (0.0, -0.4736, 2.356)
ob_plane_027.scale = (0.2575, 0.2292, 0.3239)
ob_plane_027.lineart.crease_threshold = 0.0
ob_plane_026.location = (-0.2477, 0.665, 1.115)
ob_plane_026.rotation_euler = (0.0, -0.4736, 5.498)
ob_plane_026.scale = (0.2575, 0.2292, 0.3239)
ob_plane_026.lineart.crease_threshold = 0.0
ob_plane_025.location = (0.2535, 0.665, 1.115)
ob_plane_025.rotation_euler = (0.0, -0.4736, 3.927)
ob_plane_025.scale = (0.2575, 0.2292, 0.3239)
ob_plane_025.lineart.crease_threshold = 0.0
ob_plane_024.location = (-0.2477, 0.1639, 1.115)
ob_plane_024.rotation_euler = (0.0, -0.4736, 0.7854)
ob_plane_024.scale = (0.2575, 0.2292, 0.3239)
ob_plane_024.lineart.crease_threshold = 0.0
ob_plane_023.location = (-0.1677, -0.007737, 0.771)
ob_plane_023.rotation_euler = (0.0, -0.4736, 1.187)
ob_plane_023.scale = (0.3309, 0.2946, 0.4162)
ob_plane_023.lineart.crease_threshold = 0.0
ob_plane_022.location = (0.1735, 0.8366, 0.771)
ob_plane_022.rotation_euler = (0.0, -0.4736, 4.328)
ob_plane_022.scale = (0.3309, 0.2946, 0.4162)
ob_plane_022.lineart.crease_threshold = 0.0
ob_plane_021.location = (-0.4193, 0.585, 0.771)
ob_plane_021.rotation_euler = (0.0, -0.4736, 5.899)
ob_plane_021.scale = (0.3309, 0.2946, 0.4162)
ob_plane_021.lineart.crease_threshold = 0.0
ob_plane_020.location = (0.4251, 0.2439, 0.771)
ob_plane_020.rotation_euler = (0.0, -0.4736, 2.758)
ob_plane_020.scale = (0.3309, 0.2946, 0.4162)
ob_plane_020.lineart.crease_threshold = 0.0
ob_plane_019.location = (0.1808, -0.004696, 0.771)
ob_plane_019.rotation_euler = (0.0, -0.4736, 1.972)
ob_plane_019.scale = (0.3309, 0.2946, 0.4162)
ob_plane_019.lineart.crease_threshold = 0.0
ob_plane_018.location = (-0.175, 0.8336, 0.771)
ob_plane_018.rotation_euler = (0.0, -0.4736, 5.114)
ob_plane_018.scale = (0.3309, 0.2946, 0.4162)
ob_plane_018.lineart.crease_threshold = 0.0
ob_plane_017.location = (0.422, 0.5924, 0.771)
ob_plane_017.rotation_euler = (0.0, -0.4736, 3.543)
ob_plane_017.scale = (0.3309, 0.2946, 0.4162)
ob_plane_017.lineart.crease_threshold = 0.0
ob_plane_016.location = (-0.4163, 0.2365, 0.771)
ob_plane_016.rotation_euler = (0.0, -0.4736, 0.4014)
ob_plane_016.scale = (0.3309, 0.2946, 0.4162)
ob_plane_016.lineart.crease_threshold = 0.0
ob_plane_047.location = (-0.4982, 0.2017, 0.129)
ob_plane_047.rotation_euler = (0.0, -0.4736, 0.4014)
ob_plane_047.scale = (0.3956, 0.3521, 0.4976)
ob_plane_047.lineart.crease_threshold = 0.0
ob_plane_046.location = (0.504, 0.6272, 0.129)
ob_plane_046.rotation_euler = (0.0, -0.4736, 3.543)
ob_plane_046.scale = (0.3956, 0.3521, 0.4976)
ob_plane_046.lineart.crease_threshold = 0.0
ob_plane_045.location = (-0.2098, 0.9156, 0.129)
ob_plane_045.rotation_euler = (0.0, -0.4736, 5.114)
ob_plane_045.scale = (0.3956, 0.3521, 0.4976)
ob_plane_045.lineart.crease_threshold = 0.0
ob_plane_044.location = (0.2156, -0.08665, 0.129)
ob_plane_044.rotation_euler = (0.0, -0.4736, 1.972)
ob_plane_044.scale = (0.3956, 0.3521, 0.4976)
ob_plane_044.lineart.crease_threshold = 0.0
ob_plane_043.location = (0.5076, 0.2105, 0.129)
ob_plane_043.rotation_euler = (0.0, -0.4736, 2.758)
ob_plane_043.scale = (0.3956, 0.3521, 0.4976)
ob_plane_043.lineart.crease_threshold = 0.0
ob_plane_042.location = (-0.5018, 0.6184, 0.129)
ob_plane_042.rotation_euler = (0.0, -0.4736, 5.899)
ob_plane_042.scale = (0.3956, 0.3521, 0.4976)
ob_plane_042.lineart.crease_threshold = 0.0
ob_plane_041.location = (0.2068, 0.9192, 0.129)
ob_plane_041.rotation_euler = (0.0, -0.4736, 4.328)
ob_plane_041.scale = (0.3956, 0.3521, 0.4976)
ob_plane_041.lineart.crease_threshold = 0.0
ob_plane_040.location = (-0.201, -0.09028, 0.129)
ob_plane_040.rotation_euler = (0.0, -0.4736, 1.187)
ob_plane_040.scale = (0.3956, 0.3521, 0.4976)
ob_plane_040.lineart.crease_threshold = 0.0
ob_plane_039.location = (-0.2967, 0.1149, 0.5407)
ob_plane_039.rotation_euler = (0.0, -0.4736, 0.7854)
ob_plane_039.scale = (0.3078, 0.274, 0.3873)
ob_plane_039.lineart.crease_threshold = 0.0
ob_plane_038.location = (0.3025, 0.714, 0.5407)
ob_plane_038.rotation_euler = (0.0, -0.4736, 3.927)
ob_plane_038.scale = (0.3078, 0.274, 0.3873)
ob_plane_038.lineart.crease_threshold = 0.0
ob_plane_037.location = (-0.2967, 0.714, 0.5407)
ob_plane_037.rotation_euler = (0.0, -0.4736, 5.498)
ob_plane_037.scale = (0.3078, 0.274, 0.3873)
ob_plane_037.lineart.crease_threshold = 0.0
ob_plane_036.location = (0.3025, 0.1149, 0.5407)
ob_plane_036.rotation_euler = (0.0, -0.4736, 2.356)
ob_plane_036.scale = (0.3078, 0.274, 0.3873)
ob_plane_036.lineart.crease_threshold = 0.0
ob_plane_035.location = (0.00289, -0.009202, 0.5407)
ob_plane_035.rotation_euler = (0.0, -0.4736, 1.571)
ob_plane_035.scale = (0.3078, 0.274, 0.3873)
ob_plane_035.lineart.crease_threshold = 0.0
ob_plane_034.location = (0.00289, 0.8381, 0.5407)
ob_plane_034.rotation_euler = (0.0, -0.4736, 4.712)
ob_plane_034.scale = (0.3078, 0.274, 0.3873)
ob_plane_034.lineart.crease_threshold = 0.0
ob_plane_033.location = (0.4265, 0.4145, 0.5407)
ob_plane_033.rotation_euler = (0.0, -0.4736, 3.142)
ob_plane_033.scale = (0.3078, 0.274, 0.3873)
ob_plane_033.lineart.crease_threshold = 0.0
ob_plane_032.location = (-0.4208, 0.4145, 0.5407)
ob_plane_032.rotation_euler = (0.0, -0.4736, 0.0)
ob_plane_032.scale = (0.3078, 0.274, 0.3873)
ob_plane_032.lineart.crease_threshold = 0.0
ob_plane_050.location = (-0.09559, 0.4133, 1.599)
ob_plane_050.rotation_euler = (0.02142, -0.4811, 6.282)
ob_plane_050.scale = (0.1031, 0.09155, 0.1291)
ob_plane_050.lineart.crease_threshold = 0.0
ob_plane_048.location = (0.06678, 0.4148, 1.601)
ob_plane_048.rotation_euler = (-0.02125, -0.466, 9.443)
ob_plane_048.scale = (0.1025, 0.09155, 0.1296)
ob_plane_048.lineart.crease_threshold = 0.0
ob_plane_051.location = (-0.01515, 0.4952, 1.603)
ob_plane_051.rotation_euler = (0.008442, -0.4546, 11.0)
ob_plane_051.scale = (0.102, 0.09153, 0.13)
ob_plane_051.lineart.crease_threshold = 0.0
ob_plane_049.location = (-0.01367, 0.3329, 1.598)
ob_plane_049.rotation_euler = (-0.008608, -0.4926, 7.867)
ob_plane_049.scale = (0.1036, 0.09153, 0.1287)
ob_plane_049.lineart.crease_threshold = 0.0
ob_plane_055.location = (0.04247, 0.472, 1.603)
ob_plane_055.rotation_euler = (-0.008975, -0.4548, 10.22)
ob_plane_055.scale = (0.102, 0.09153, 0.1299)
ob_plane_055.lineart.crease_threshold = 0.0
ob_plane_054.location = (0.04352, 0.3572, 1.599)
ob_plane_054.rotation_euler = (-0.0212, -0.4816, 8.658)
ob_plane_054.scale = (0.1031, 0.09155, 0.1291)
ob_plane_054.lineart.crease_threshold = 0.0
ob_plane_053.location = (-0.07129, 0.3561, 1.598)
ob_plane_053.rotation_euler = (0.009149, -0.4924, 7.073)
ob_plane_053.scale = (0.1036, 0.09153, 0.1287)
ob_plane_053.lineart.crease_threshold = 0.0
ob_plane_052.location = (-0.07234, 0.4709, 1.601)
ob_plane_052.rotation_euler = (0.02103, -0.4655, 11.78)
ob_plane_052.scale = (0.1025, 0.09155, 0.1296)
ob_plane_052.lineart.crease_threshold = 0.0
ob_icosphere.location = (-0.05599, 0.3906, 0.7657)
ob_icosphere.scale = (0.3099, 0.3099, 1.845)
ob_icosphere.lineart.crease_threshold = 0.0

# ---- collection membership
col_collection.objects.link(ob_plane)
col_collection.objects.link(ob_plane_001)
col_collection.objects.link(ob_plane_003)
col_collection.objects.link(ob_plane_002)
col_collection.objects.link(ob_plane_007)
col_collection.objects.link(ob_plane_006)
col_collection.objects.link(ob_plane_005)
col_collection.objects.link(ob_plane_004)
col_collection.objects.link(ob_plane_015)
col_collection.objects.link(ob_plane_014)
col_collection.objects.link(ob_plane_013)
col_collection.objects.link(ob_plane_012)
col_collection.objects.link(ob_plane_011)
col_collection.objects.link(ob_plane_010)
col_collection.objects.link(ob_plane_009)
col_collection.objects.link(ob_plane_008)
col_collection.objects.link(ob_plane_031)
col_collection.objects.link(ob_plane_030)
col_collection.objects.link(ob_plane_029)
col_collection.objects.link(ob_plane_028)
col_collection.objects.link(ob_plane_027)
col_collection.objects.link(ob_plane_026)
col_collection.objects.link(ob_plane_025)
col_collection.objects.link(ob_plane_024)
col_collection.objects.link(ob_plane_023)
col_collection.objects.link(ob_plane_022)
col_collection.objects.link(ob_plane_021)
col_collection.objects.link(ob_plane_020)
col_collection.objects.link(ob_plane_019)
col_collection.objects.link(ob_plane_018)
col_collection.objects.link(ob_plane_017)
col_collection.objects.link(ob_plane_016)
col_collection.objects.link(ob_plane_047)
col_collection.objects.link(ob_plane_046)
col_collection.objects.link(ob_plane_045)
col_collection.objects.link(ob_plane_044)
col_collection.objects.link(ob_plane_043)
col_collection.objects.link(ob_plane_042)
col_collection.objects.link(ob_plane_041)
col_collection.objects.link(ob_plane_040)
col_collection.objects.link(ob_plane_039)
col_collection.objects.link(ob_plane_038)
col_collection.objects.link(ob_plane_037)
col_collection.objects.link(ob_plane_036)
col_collection.objects.link(ob_plane_035)
col_collection.objects.link(ob_plane_034)
col_collection.objects.link(ob_plane_033)
col_collection.objects.link(ob_plane_032)
col_collection.objects.link(ob_plane_050)
col_collection.objects.link(ob_plane_048)
col_collection.objects.link(ob_plane_051)
col_collection.objects.link(ob_plane_049)
col_collection.objects.link(ob_plane_055)
col_collection.objects.link(ob_plane_054)
col_collection.objects.link(ob_plane_053)
col_collection.objects.link(ob_plane_052)
col_collection.objects.link(ob_icosphere)

# ---- scene / render settings (as saved in the file)
scene.frame_start = 1; scene.frame_end = 250; scene.frame_set(1)
scene.render.engine = 'BLENDER_EEVEE_NEXT'
scene.cycles.use_denoising = False
scene.cycles.samples = 128
scene.cycles.sampling_pattern = 'TABULATED_SOBOL'
scene.cycles.use_adaptive_sampling = False
scene.cycles.use_light_tree = False
scene.view_settings.view_transform = 'Filmic'
bpy.context.view_layer.update()

# ---- added for rendering (the .blend has no active camera and no usable light): camera, sun
cam_auto = bpy.data.cameras.new('AutoCamera')
cam_auto.lens = 50.0
cam_auto.sensor_width = 36.0
cam_auto.clip_end = 1000.0
ob_auto_camera = bpy.data.objects.new('AutoCamera', cam_auto)
scene.collection.objects.link(ob_auto_camera)
ob_auto_camera.location = (4.77938, -5.31733, 4.22503)
ob_auto_camera.rotation_euler = (1.09748, -7.21219e-08, 0.694738)
scene.camera = ob_auto_camera
light_auto_sun = bpy.data.lights.new('AutoSun', 'SUN')
light_auto_sun.energy = 3.0
light_auto_sun.angle = 0.0523599
ob_auto_sun = bpy.data.objects.new('AutoSun', light_auto_sun)
scene.collection.objects.link(ob_auto_sun)
ob_auto_sun.rotation_euler = (0.872665, 0.174533, 0.523599)
bpy.context.view_layer.update()
